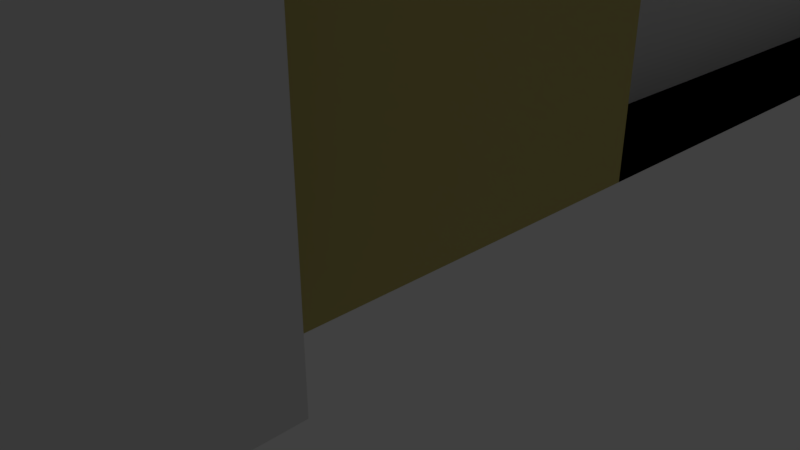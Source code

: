 # Source: Audi.blend  (saved by Blender 2.79.0; exported with 4.5.12 LTS)
import bpy
from mathutils import Matrix  # noqa: F401  (used for matrix-valued properties, if any)

bpy.ops.wm.read_factory_settings(use_empty=True)
scene = bpy.context.scene
scene.name = 'Scene'

# ---- collections
col_collection_1 = bpy.data.collections.new('Collection 1'); scene.collection.children.link(col_collection_1)

# ---- materials (node trees are filled in below, after node groups)
mat_material = bpy.data.materials.new('Material')
mat_material.alpha_threshold = 0.0
mat_material.use_transparent_shadow = False
mat_material.roughness = 0.5
mat_material.line_color = (0.0, 0.0, 0.0, 1.0)
mat_pillars = bpy.data.materials.new('Pillars')
mat_pillars.alpha_threshold = 0.0
mat_pillars.use_transparent_shadow = False
mat_pillars.roughness = 0.5
mat_window = bpy.data.materials.new('Window')
mat_window.alpha_threshold = 0.0
mat_window.use_transparent_shadow = False
mat_window.roughness = 0.5
mat_gate = bpy.data.materials.new('Gate')
mat_gate.alpha_threshold = 0.0
mat_gate.use_transparent_shadow = False
mat_gate.roughness = 0.5
mat_label = bpy.data.materials.new('Label')
mat_label.alpha_threshold = 0.0
mat_label.use_transparent_shadow = False
mat_label.roughness = 0.5
mat_yellow = bpy.data.materials.new('yellow')
mat_yellow.alpha_threshold = 0.0
mat_yellow.use_transparent_shadow = False
mat_yellow.diffuse_color = (0.5596, 0.4854, 0.1652, 1.0)
mat_yellow.roughness = 0.5

# ---- material node trees

# ---- world
world_world = bpy.data.worlds.new('World'); scene.world = world_world
world_world.color = (0.05088, 0.05088, 0.05088)
world_world.use_sun_shadow = False
world_world.sun_shadow_jitter_overblur = 0.0
world_world.cycles.sampling_method = 'MANUAL'

# ---- cameras
cam_camera = bpy.data.cameras.new('Camera')
cam_camera.clip_end = 100.0
cam_camera.lens = 35.0
cam_camera.sensor_width = 32.0
cam_camera.sensor_height = 18.0
cam_camera.ortho_scale = 7.314
cam_camera.dof.focus_distance = 0.0
cam_camera.dof.aperture_fstop = 128.0

# ---- lights
light_lamp = bpy.data.lights.new('Lamp', 'POINT')
light_lamp.transmission_factor = 0.0
light_lamp.cutoff_distance = 30.0
light_lamp.energy = 100.0
light_lamp.shadow_buffer_clip_start = 1.001
light_lamp.shadow_soft_size = 0.1
light_lamp.shadow_maximum_resolution = 0.006
light_lamp.use_absolute_resolution = True

# ---- meshes
me_cube = bpy.data.meshes.new('Cube')
me_cube.from_pydata([(1.103, 0.3931, -0.3327), (1.103, -1.498, -0.3327), (-1.906, -1.498, -0.3327), (-1.906, 0.3931, -0.3327), (1.103, 0.3931, 2.676), (1.103, -1.498, 2.676), (-1.906, -1.498, 2.676), (-1.906, 0.3931, 2.676), (1.103, -1.403, -0.3327), (-1.906, -1.403, -0.3327), (1.103, -1.403, 2.676), (-1.906, -1.403, 2.676), (-1.906, -0.9715, -0.3327), (-1.906, -0.9715, 2.676), (1.103, -0.9715, -0.3327), (1.103, -0.9715, 2.676), (-1.906, -0.8747, -0.3327), (-1.906, -0.8747, 2.676), (1.103, -0.8747, -0.3327), (1.103, -0.8747, 2.676), (-1.906, -0.4521, -0.3327), (-1.906, -0.4521, 2.676), (1.103, -0.4521, -0.3327), (1.103, -0.4521, 2.676), (-1.906, -0.3186, -0.3327), (-1.906, -0.3186, 3.163), (1.103, -0.3186, -0.3327), (1.103, -0.3186, 3.163), (-1.906, 0.254, -0.3327), (-1.906, 0.254, 2.676), (1.103, 0.254, -0.3327), (1.103, 0.254, 2.676), (1.284, 0.3931, 2.057), (1.284, -1.498, 2.057), (-1.906, -1.498, 2.057), (-1.906, 0.3931, 2.057), (-1.906, -1.403, 2.057), (1.284, -1.403, 2.057), (1.284, -0.9715, 2.057), (-1.906, -0.9715, 2.057), (1.284, -0.8747, 2.057), (-1.906, -0.8747, 2.057), (1.284, -0.4521, 2.057), (-1.906, -0.4521, 2.057), (1.284, -0.3186, 2.057), (-1.906, -0.3186, 2.057), (1.284, 0.254, 2.057), (-1.906, 0.254, 2.057), (-1.906, -1.403, 1.654), (1.103, -1.403, 1.654), (1.103, -0.9715, 1.654), (-1.906, -0.9715, 1.654), (1.103, -0.8747, 1.654), (-1.906, -0.8747, 1.654), (1.103, -0.4521, 1.654), (-1.906, -0.4521, 1.654), (1.103, -0.3186, 1.654), (-1.906, -0.3186, 1.654), (1.103, 0.254, 1.654), (-1.906, 0.254, 1.654), (1.103, 0.3931, 1.654), (1.103, -1.498, 1.654), (-1.906, -1.498, 1.654), (-1.906, 0.3931, 1.654), (1.191, -1.403, -0.3327), (1.191, -1.498, -0.3327), (1.191, -1.403, 1.654), (1.191, -0.8747, -0.3327), (1.191, -0.9715, -0.3327), (1.191, -0.9715, 1.654), (1.191, -0.8747, 1.654), (1.191, -0.3186, -0.3327), (1.191, -0.4521, -0.3327), (1.191, -0.4521, 1.654), (1.191, -0.3186, 1.654), (1.191, 0.3931, -0.3327), (1.191, 0.254, -0.3327), (1.191, 0.254, 1.654), (1.191, 0.3931, 1.654), (1.191, -1.498, 1.654), (1.103, -0.17, -0.3327), (1.103, -0.17, 2.676), (-1.906, -0.17, -0.3327), (-1.906, -0.17, 2.676), (-1.906, -0.17, 2.057), (1.284, -0.17, 2.057), (1.103, -0.17, 1.654), (-1.906, -0.17, 1.654), (-1.906, 0.09286, -0.3327), (-1.906, 0.09286, 3.163), (-1.906, 0.09286, 2.057), (-1.906, 0.09286, 1.654), (1.103, 0.09286, -0.3327), (1.103, 0.09286, 3.163), (1.284, 0.09286, 2.057), (1.103, 0.09286, 1.654), (-1.906, -1.403, 0.8722), (1.103, -1.403, 0.8722), (1.103, -0.9715, 0.8722), (-1.906, -0.9715, 0.8722), (1.103, -0.8747, 0.8722), (-1.906, -0.8747, 0.8722), (1.103, -0.4521, 0.8722), (-1.906, -0.4521, 0.8722), (1.103, -0.3186, 0.8722), (-1.906, -0.3186, 0.8722), (1.103, 0.254, 0.8722), (-1.906, 0.254, 0.8722), (1.103, -1.498, 0.8722), (-1.906, -1.498, 0.8722), (-1.906, 0.3931, 0.8722), (1.191, -1.403, 0.8722), (1.191, -0.9715, 0.8722), (1.191, -0.8747, 0.8722), (1.191, -0.4521, 0.8722), (1.191, -0.3186, 0.8722), (1.191, 0.254, 0.8722), (1.191, 0.3931, 0.8722), (1.191, -1.498, 0.8722), (-1.906, -0.17, 0.8722), (1.103, -0.17, 0.8722), (1.103, 0.09286, 0.8722), (-1.906, 0.09286, 0.8722), (-1.906, -1.403, 0.07076), (1.103, -1.403, 0.07076), (1.103, -0.9715, 0.07076), (-1.906, -0.9715, 0.07076), (1.103, -0.8747, 0.07076), (-1.906, -0.8747, 0.07076), (1.103, -0.4521, 0.07076), (-1.906, -0.4521, 0.07076), (1.103, -0.3186, 0.07076), (-1.906, -0.3186, 0.07076), (1.103, 0.254, 0.07076), (-1.906, 0.254, 0.07076), (1.191, -1.403, 0.07076), (1.191, -0.9715, 0.07076), (1.191, -0.8747, 0.07076), (1.191, -0.4521, 0.07076), (1.191, -0.3186, 0.07076), (1.191, 0.254, 0.07076), (-1.906, -0.17, 0.07076), (1.103, -0.17, 0.07076), (1.103, 0.09286, 0.07076), (-1.906, 0.09286, 0.07076), (1.103, -1.498, 0.07076), (-1.906, -1.498, 0.07076), (-1.906, 0.3931, 0.07076), (1.191, 0.3931, 0.07076), (1.191, -1.498, 0.07076), (1.103, -1.183, -0.3327), (1.103, -1.183, 3.163), (-1.906, -1.183, -0.3327), (-1.906, -1.183, 3.163), (-1.906, -1.183, 2.057), (1.284, -1.183, 2.057), (1.103, -1.183, 1.654), (-1.906, -1.183, 1.654), (-1.906, -1.183, 0.8722), (1.103, -1.183, 0.8722), (1.103, -1.183, 0.07076), (-1.906, -1.183, 0.07076), (1.103, -0.6634, -0.3327), (1.103, -0.6634, 3.163), (-1.906, -0.6634, -0.3327), (-1.906, -0.6634, 3.163), (-1.906, -0.6634, 2.057), (1.284, -0.6634, 2.057), (1.103, -0.6634, 1.654), (-1.906, -0.6634, 1.654), (-1.906, -0.6634, 0.8722), (1.103, -0.6634, 0.8722), (1.103, -0.6634, 0.07076), (-1.906, -0.6634, 0.07076), (1.142, -1.403, 2.541), (1.15, -0.8747, 2.515), (1.131, 0.09286, 2.994), (1.13, -0.6634, 2.994), (1.137, -1.183, 2.952), (1.149, -0.4521, 2.516), (1.152, 0.254, 2.507), (1.154, -0.9715, 2.501), (1.146, -0.17, 2.527), (1.142, -0.3186, 2.924), (1.443, -1.183, 3.239), (1.443, -1.403, 2.751), (1.443, -0.6628, 3.239), (1.443, -0.8741, 2.751), (1.443, -0.318, 3.239), (1.443, -0.4515, 2.751), (1.443, -0.1694, 2.751), (1.443, 0.09349, 3.239), (1.443, 0.2546, 2.751), (1.443, -0.9709, 2.751), (1.482, -1.403, 2.616), (1.49, -0.8741, 2.59), (1.471, 0.09349, 3.069), (1.471, -0.6628, 3.069), (1.477, -1.183, 3.027), (1.49, -0.4515, 2.591), (1.492, 0.2546, 2.582), (1.494, -0.9709, 2.576), (1.486, -0.1694, 2.602), (1.482, -0.318, 2.999), (0.9339, -0.6634, 0.8722), (0.9339, -0.8747, 0.8722), (0.9339, -0.8747, 0.07076), (0.9339, -0.4521, 0.8722), (0.9339, -0.4521, 0.07076), (0.9339, -0.6634, 0.07076), (0.9542, 0.09286, -0.3327), (0.9542, -0.17, -0.3327), (0.9542, -0.17, 0.07076), (0.9542, 0.09286, 0.07076), (0.9542, 0.09286, 0.8722), (0.9542, -0.17, 0.8722), (1.102, 3.688, -0.2688), (1.102, 1.796, -0.2688), (-1.906, 1.796, -0.2688), (-1.906, 3.688, -0.2688), (1.102, 3.688, 2.74), (1.102, 1.796, 2.74), (-1.906, 1.796, 2.74), (-1.906, 3.688, 2.74), (1.102, 1.891, -0.2688), (-1.906, 1.891, -0.2688), (1.102, 1.891, 2.74), (-1.906, 1.891, 2.74), (-1.906, 2.323, -0.2688), (-1.906, 2.323, 2.74), (1.102, 2.323, -0.2688), (1.102, 2.323, 2.74), (-1.906, 2.42, -0.2688), (-1.906, 2.42, 2.74), (1.102, 2.42, -0.2688), (1.102, 2.42, 2.74), (-1.906, 2.842, -0.2688), (-1.906, 2.842, 2.74), (1.102, 2.842, -0.2688), (1.102, 2.842, 2.74), (-1.906, 2.976, -0.2688), (-1.906, 2.976, 3.227), (1.102, 2.976, -0.2688), (1.102, 2.976, 3.227), (-1.906, 3.548, -0.2688), (-1.906, 3.548, 2.74), (1.102, 3.548, -0.2688), (1.102, 3.548, 2.74), (1.283, 3.688, 2.121), (1.283, 1.796, 2.121), (-1.906, 1.796, 2.121), (-1.906, 3.688, 2.121), (-1.906, 1.891, 2.121), (1.283, 1.891, 2.121), (1.283, 2.323, 2.121), (-1.906, 2.323, 2.121), (1.283, 2.42, 2.121), (-1.906, 2.42, 2.121), (1.283, 2.842, 2.121), (-1.906, 2.842, 2.121), (1.283, 2.976, 2.121), (-1.906, 2.976, 2.121), (1.283, 3.548, 2.121), (-1.906, 3.548, 2.121), (-1.906, 1.891, 1.718), (1.102, 1.891, 1.718), (1.102, 2.323, 1.718), (-1.906, 2.323, 1.718), (1.102, 2.42, 1.718), (-1.906, 2.42, 1.718), (1.102, 2.842, 1.718), (-1.906, 2.842, 1.718), (1.102, 2.976, 1.718), (-1.906, 2.976, 1.718), (1.102, 3.548, 1.718), (-1.906, 3.548, 1.718), (1.102, 3.688, 1.718), (1.102, 1.796, 1.718), (-1.906, 1.796, 1.718), (-1.906, 3.688, 1.718), (1.19, 1.891, -0.2688), (1.19, 1.796, -0.2688), (1.19, 1.891, 1.718), (1.19, 2.42, -0.2688), (1.19, 2.323, -0.2688), (1.19, 2.323, 1.718), (1.19, 2.42, 1.718), (1.19, 2.976, -0.2688), (1.19, 2.842, -0.2688), (1.19, 2.842, 1.718), (1.19, 2.976, 1.718), (1.19, 3.688, -0.2688), (1.19, 3.548, -0.2688), (1.19, 3.548, 1.718), (1.19, 3.688, 1.718), (1.19, 1.796, 1.718), (1.102, 3.124, -0.2688), (1.102, 3.124, 2.74), (-1.906, 3.124, -0.2688), (-1.906, 3.124, 2.74), (-1.906, 3.124, 2.121), (1.283, 3.124, 2.121), (1.102, 3.124, 1.718), (-1.906, 3.124, 1.718), (-1.906, 3.387, -0.2688), (-1.906, 3.387, 3.227), (-1.906, 3.387, 2.121), (-1.906, 3.387, 1.718), (1.102, 3.387, -0.2688), (1.102, 3.387, 3.227), (1.283, 3.387, 2.121), (1.102, 3.387, 1.718), (-1.906, 1.891, 0.9362), (1.102, 1.891, 0.9362), (1.102, 2.323, 0.9362), (-1.906, 2.323, 0.9362), (1.102, 2.42, 0.9362), (-1.906, 2.42, 0.9362), (1.102, 2.842, 0.9362), (-1.906, 2.842, 0.9362), (1.102, 2.976, 0.9362), (-1.906, 2.976, 0.9362), (1.102, 3.548, 0.9362), (-1.906, 3.548, 0.9362), (1.102, 3.688, 0.9362), (1.102, 1.796, 0.9362), (-1.906, 1.796, 0.9362), (-1.906, 3.688, 0.9362), (1.19, 1.891, 0.9362), (1.19, 2.323, 0.9362), (1.19, 2.42, 0.9362), (1.19, 2.842, 0.9362), (1.19, 2.976, 0.9362), (1.19, 3.548, 0.9362), (1.19, 3.688, 0.9362), (1.19, 1.796, 0.9362), (-1.906, 3.124, 0.9362), (1.102, 3.124, 0.9362), (1.102, 3.387, 0.9362), (-1.906, 3.387, 0.9362), (-1.906, 1.891, 0.1347), (1.102, 1.891, 0.1347), (1.102, 2.323, 0.1347), (-1.906, 2.323, 0.1347), (1.102, 2.42, 0.1347), (-1.906, 2.42, 0.1347), (1.102, 2.842, 0.1347), (-1.906, 2.842, 0.1347), (1.102, 2.976, 0.1347), (-1.906, 2.976, 0.1347), (1.102, 3.548, 0.1347), (-1.906, 3.548, 0.1347), (1.19, 1.891, 0.1347), (1.19, 2.323, 0.1347), (1.19, 2.42, 0.1347), (1.19, 2.842, 0.1347), (1.19, 2.976, 0.1347), (1.19, 3.548, 0.1347), (-1.906, 3.124, 0.1347), (1.102, 3.124, 0.1347), (1.102, 3.387, 0.1347), (-1.906, 3.387, 0.1347), (1.102, 3.688, 0.1347), (1.102, 1.796, 0.1347), (-1.906, 1.796, 0.1347), (-1.906, 3.688, 0.1347), (1.19, 3.688, 0.1347), (1.19, 1.796, 0.1347), (1.102, 2.111, -0.2688), (1.102, 2.111, 3.227), (-1.906, 2.111, -0.2688), (-1.906, 2.111, 3.227), (-1.906, 2.111, 2.121), (1.283, 2.111, 2.121), (1.102, 2.111, 1.718), (-1.906, 2.111, 1.718), (-1.906, 2.111, 0.9362), (1.102, 2.111, 0.9362), (1.102, 2.111, 0.1347), (-1.906, 2.111, 0.1347), (1.102, 2.631, -0.2688), (1.102, 2.631, 3.227), (-1.906, 2.631, -0.2688), (-1.906, 2.631, 3.227), (-1.906, 2.631, 2.121), (1.283, 2.631, 2.121), (1.102, 2.631, 1.718), (-1.906, 2.631, 1.718), (-1.906, 2.631, 0.9362), (1.102, 2.631, 0.9362), (1.102, 2.631, 0.1347), (-1.906, 2.631, 0.1347), (1.142, 1.891, 2.605), (1.149, 2.42, 2.579), (1.13, 3.387, 3.057), (1.13, 2.631, 3.058), (1.137, 2.111, 3.016), (1.149, 2.842, 2.58), (1.152, 3.548, 2.571), (1.153, 2.323, 2.565), (1.146, 3.124, 2.591), (1.141, 2.976, 2.988), (1.442, 2.112, 3.302), (1.442, 1.892, 2.815), (1.442, 2.632, 3.302), (1.442, 2.42, 2.815), (1.442, 2.976, 3.302), (1.442, 2.843, 2.815), (1.442, 3.125, 2.815), (1.442, 3.388, 3.302), (1.442, 3.549, 2.815), (1.442, 2.324, 2.815), (1.482, 1.892, 2.68), (1.489, 2.42, 2.654), (1.47, 3.388, 3.133), (1.47, 2.632, 3.133), (1.477, 2.112, 3.091), (1.489, 2.843, 2.655), (1.492, 3.549, 2.646), (1.493, 2.324, 2.64), (1.486, 3.125, 2.666), (1.482, 2.976, 3.063), (0.9334, 2.631, 0.9362), (0.9334, 2.42, 0.9362), (0.9334, 2.42, 0.1347), (0.9334, 2.842, 0.9362), (0.9334, 2.842, 0.1347), (0.9334, 2.631, 0.1347), (0.9537, 3.387, -0.2688), (0.9537, 3.124, -0.2688), (0.9537, 3.124, 0.1347), (0.9537, 3.387, 0.1347), (0.9537, 3.387, 0.9362), (0.9537, 3.124, 0.9362), (1.103, 1.804, -0.3327), (-1.906, 1.804, -0.3327), (1.103, 1.804, 0.8722), (1.103, 1.804, 1.654), (-1.906, 1.804, 0.8722), (-1.906, 1.804, 1.654), (1.191, 1.804, 0.8722), (1.191, 1.804, 1.654), (1.191, 1.804, -0.3327), (1.103, 1.804, 0.07076), (-1.906, 1.804, 0.07076), (1.191, 1.804, 0.07076), (1.103, 0.3931, 4.672), (-1.906, 0.3931, 4.672), (-1.906, 1.804, 4.672), (1.103, 1.804, 4.672), (2.036, 1.804, 0.8722), (2.036, 0.3931, 0.8722), (2.036, 0.3931, 1.654), (2.036, 0.3931, 0.07076), (2.036, 1.804, 0.07076), (2.036, 1.804, -0.3327), (2.036, 0.3931, -0.3327), (2.036, 1.804, 1.654), (1.948, 1.804, 1.654), (1.948, 0.3931, 1.654), (1.948, 1.804, 4.672), (1.948, 0.3931, 4.672), (-1.906, 0.4811, 0.07076), (1.191, 0.4811, -0.3327), (1.103, 0.4811, -0.3327), (-1.906, 0.4811, 0.8722), (-1.906, 0.4811, 1.654), (1.191, 0.4811, 1.654), (1.103, 0.4811, 1.654), (-1.906, 0.4811, -0.3327), (-1.906, 0.4811, 4.672), (1.103, 0.4811, 4.672), (2.036, 0.4811, 0.8722), (2.036, 0.4811, 0.07076), (2.036, 0.4811, -0.3327), (2.036, 0.4811, 1.654), (1.948, 0.4811, 1.654), (1.948, 0.4811, 4.672), (1.103, 1.699, -0.3327), (-1.906, 1.699, 1.654), (1.191, 1.699, 1.654), (-1.906, 1.699, 4.672), (2.036, 1.699, 0.07076), (2.036, 1.699, 1.654), (-1.906, 1.699, 0.07076), (1.191, 1.699, -0.3327), (-1.906, 1.699, 0.8722), (1.103, 1.699, 1.654), (-1.906, 1.699, -0.3327), (1.103, 1.699, 4.672), (2.036, 1.699, 0.8722), (2.036, 1.699, -0.3327), (1.948, 1.699, 1.654), (1.948, 1.699, 4.672), (-1.906, 1.09, 0.07076), (1.191, 1.09, -0.3327), (-1.906, 1.09, 0.8722), (1.103, 1.09, 1.654), (-1.906, 1.09, -0.3327), (1.103, 1.09, 5.872), (2.036, 1.09, -0.3327), (1.948, 1.09, 1.654), (1.948, 1.09, 5.872), (1.103, 1.09, -0.3327), (-1.906, 1.09, 1.654), (1.191, 1.09, 1.654), (-1.906, 1.09, 5.872), (2.036, 1.09, 1.654), (-1.906, 0.7169, 0.07076), (1.191, 0.7169, -0.3327), (-1.906, 0.7169, 0.8722), (1.103, 0.7169, 1.654), (-1.906, 0.7169, -0.3327), (1.103, 0.7169, 4.672), (2.036, 0.7169, 0.8722), (2.036, 0.7169, -0.3327), (1.948, 0.7169, 1.654), (1.948, 0.7169, 4.672), (1.103, 0.7169, -0.3327), (-1.906, 0.7169, 1.654), (1.191, 0.7169, 1.654), (-1.906, 0.7169, 4.672), (2.036, 0.7169, 0.07076), (2.036, 0.7169, 1.654), (1.103, 0.7879, -0.3327), (-1.906, 0.7879, 1.654), (1.191, 0.7879, 1.654), (-1.906, 0.7879, 4.672), (2.036, 0.7879, 1.654), (-1.906, 0.7879, 0.07076), (1.191, 0.7879, -0.3327), (-1.906, 0.7879, 0.8722), (1.103, 0.7879, 1.654), (-1.906, 0.7879, -0.3327), (1.103, 0.7879, 4.672), (2.036, 0.7879, -0.3327), (1.948, 0.7879, 1.654), (1.948, 0.7879, 4.672), (1.103, 1.493, -0.3327), (-1.906, 1.493, 1.654), (1.191, 1.493, 1.654), (-1.906, 1.493, 4.672), (2.036, 1.493, 0.07076), (2.036, 1.493, 1.654), (-1.906, 1.493, 0.07076), (1.191, 1.493, -0.3327), (-1.906, 1.493, 0.8722), (1.103, 1.493, 1.654), (-1.906, 1.493, -0.3327), (1.103, 1.493, 4.672), (2.036, 1.493, 0.8722), (2.036, 1.493, -0.3327), (1.948, 1.493, 1.654), (1.948, 1.493, 4.672), (-1.906, 1.44, 0.07076), (1.191, 1.44, -0.3327), (-1.906, 1.44, 0.8722), (1.103, 1.44, 1.654), (-1.906, 1.44, -0.3327), (1.103, 1.44, 4.672), (2.036, 1.44, -0.3327), (1.948, 1.44, 1.654), (1.948, 1.44, 4.672), (1.103, 1.44, -0.3327), (-1.906, 1.44, 1.654), (1.191, 1.44, 1.654), (-1.906, 1.44, 4.672), (2.036, 1.44, 1.654), (1.103, 0.3931, 4.437), (-1.906, 0.3931, 4.437), (1.103, 1.804, 4.437), (-1.906, 1.804, 4.437), (1.948, 0.3931, 4.437), (1.948, 1.804, 4.437), (1.948, 0.4811, 4.437), (-1.906, 0.4811, 4.437), (-1.906, 1.699, 4.437), (1.948, 1.699, 4.437), (1.948, 1.09, 5.544), (-1.906, 1.09, 5.544), (1.948, 0.7169, 4.437), (-1.906, 0.7169, 4.437), (-1.906, 0.7879, 4.437), (1.948, 0.7879, 4.437), (-1.906, 1.493, 4.437), (1.948, 1.493, 4.437), (1.948, 1.44, 4.437), (-1.906, 1.44, 4.437), (1.948, 1.09, 4.437), (-1.906, 0.3931, 3.016), (1.103, 0.3931, 3.016), (1.103, 1.804, 3.016), (-1.906, 1.804, 3.016), (1.948, 0.3931, 3.016), (1.948, 1.804, 3.016), (1.948, 0.4811, 3.016), (-1.906, 0.4811, 3.016), (-1.906, 1.699, 3.016), (1.948, 1.699, 3.016), (-1.906, 1.09, 3.558), (1.948, 0.7169, 3.016), (-1.906, 0.7169, 3.016), (-1.906, 0.7879, 3.016), (1.948, 0.7879, 3.016), (-1.906, 1.493, 3.016), (1.948, 1.493, 3.016), (1.948, 1.44, 3.016), (-1.906, 1.44, 3.016), (1.948, 1.09, 3.016), (-1.906, 0.3931, 2.77), (1.103, 0.3931, 2.77), (1.103, 1.804, 2.77), (-1.906, 1.804, 2.77), (1.948, 0.3931, 2.77), (1.948, 1.804, 2.77), (1.948, 0.4811, 2.77), (-1.906, 0.4811, 2.77), (-1.906, 1.699, 2.77), (1.948, 1.699, 2.77), (-1.906, 1.09, 3.213), (1.948, 0.7169, 2.77), (-1.906, 0.7169, 2.77), (-1.906, 0.7879, 2.77), (1.948, 0.7879, 2.77), (-1.906, 1.493, 2.77), (1.948, 1.493, 2.77), (1.948, 1.44, 2.77), (-1.906, 1.44, 2.77), (1.948, 1.09, 2.77), (1.103, 1.055, -0.3327), (-1.906, 1.055, 1.654), (1.191, 1.055, 1.654), (-1.906, 1.055, 5.734), (2.036, 1.055, 1.654), (-1.906, 1.055, 0.07076), (1.191, 1.055, -0.3327), (-1.906, 1.055, 0.8722), (1.103, 1.055, 1.654), (-1.906, 1.055, -0.3327), (1.103, 1.055, 5.734), (2.036, 1.055, -0.3327), (1.948, 1.055, 1.654), (1.948, 1.055, 5.734), (-1.906, 1.055, 5.416), (1.948, 1.055, 5.416), (1.948, 1.055, 4.437), (1.948, 1.055, 3.016), (-1.906, 1.055, 3.495), (-1.906, 1.055, 3.162), (1.948, 1.055, 2.77), (-1.906, 1.133, 0.07076), (1.191, 1.133, -0.3327), (-1.906, 1.133, 0.8722), (1.103, 1.133, 1.654), (-1.906, 1.133, -0.3327), (1.103, 1.133, 5.724), (2.036, 1.133, -0.3327), (1.948, 1.133, 1.654), (1.948, 1.133, 5.724), (1.103, 1.133, -0.3327), (-1.906, 1.133, 1.654), (1.191, 1.133, 1.654), (-1.906, 1.133, 5.724), (2.036, 1.133, 1.654), (1.948, 1.133, 5.407), (-1.906, 1.133, 5.407), (1.948, 1.133, 4.437), (-1.906, 1.133, 3.491), (1.948, 1.133, 3.016), (1.948, 1.133, 2.77), (-1.906, 1.133, 3.159), (2.311, 0.4811, 4.672), (2.311, 0.3931, 4.672), (2.311, 0.3931, 4.437), (2.311, 1.804, 4.437), (2.311, 1.804, 4.672), (2.311, 0.7169, 4.672), (2.311, 0.4811, 4.437), (2.311, 1.699, 4.672), (2.311, 1.699, 4.437), (2.311, 0.7879, 4.672), (2.311, 0.7169, 4.437), (2.311, 0.7879, 4.437), (2.311, 1.493, 4.672), (2.311, 1.493, 4.437), (2.311, 1.44, 4.672), (2.311, 1.44, 4.437), (1.948, 0.3931, 2.77), (1.948, 0.3931, 3.016), (1.948, 1.804, 2.77), (1.948, 1.804, 3.016), (1.948, 0.4811, 2.77), (1.948, 0.4811, 3.016), (1.948, 1.699, 2.77), (1.948, 1.699, 3.016), (1.948, 0.7169, 2.77), (1.948, 0.7169, 3.016), (1.948, 0.7879, 2.77), (1.948, 0.7879, 3.016), (1.948, 1.493, 2.77), (1.948, 1.493, 3.016), (1.948, 1.44, 2.77), (1.948, 1.44, 3.016), (1.948, 1.09, 2.77), (1.948, 1.09, 3.016), (1.948, 1.055, 3.016), (1.948, 1.133, 3.016), (1.948, 1.133, 2.77), (1.948, 1.055, 2.77), (2.311, 0.4811, 4.672), (2.311, 0.3931, 4.672), (2.311, 0.3931, 4.437), (2.311, 1.804, 4.437), (2.311, 1.804, 4.672), (2.311, 0.7169, 4.672), (2.311, 0.4811, 4.437), (2.311, 1.699, 4.672), (2.311, 1.699, 4.437), (2.311, 0.7879, 4.672), (2.311, 0.7169, 4.437), (2.311, 0.7879, 4.437), (2.311, 1.493, 4.672), (2.311, 1.493, 4.437), (2.311, 1.44, 4.672), (2.311, 1.44, 4.437), (2.129, 0.3931, 2.77), (2.129, 0.3931, 3.016), (2.129, 1.804, 2.77), (2.129, 1.804, 3.016), (2.129, 0.4811, 2.77), (2.129, 0.4811, 3.016), (2.129, 1.699, 2.77), (2.129, 1.699, 3.016), (2.129, 0.7169, 2.77), (2.129, 0.7169, 3.016), (2.129, 0.7879, 2.77), (2.129, 0.7879, 3.016), (2.129, 1.493, 2.77), (2.129, 1.493, 3.016), (2.129, 1.44, 2.77), (2.129, 1.44, 3.016), (2.129, 1.09, 2.77), (2.129, 1.09, 3.016), (2.129, 1.055, 3.016), (2.129, 1.133, 3.016), (2.129, 1.133, 2.77), (2.129, 1.055, 2.77), (4.135, 0.7218, 1.82), (4.749, 1.125, 2.855), (4.749, 1.125, 1.158), (2.028, 0.7218, 1.82), (1.187, 1.125, 2.855), (2.036, 0.7169, -0.3327), (2.036, 0.7169, 1.654), (2.036, 1.493, 1.654), (2.036, 1.493, -0.3327), (4.135, 0.7218, 1.691), (1.187, 0.6073, 1.158), (2.028, 0.7218, 1.691), (1.187, 0.6073, 1.938), (3.732, 0.7218, 1.82), (3.732, 0.7218, 1.691), (1.187, 1.644, 1.158), (1.187, 1.644, 1.938), (4.749, 0.6073, 1.158), (2.391, 0.7218, 1.82), (2.391, 0.7218, 1.691), (4.749, 0.6073, 1.938), (1.187, 1.125, 1.158), (4.749, 1.644, 1.158), (4.749, 1.644, 1.938), (2.391, 0.7218, 1.82), (2.028, 0.7218, 1.82), (2.028, 0.7218, 1.691), (4.135, 0.7218, 1.82), (4.135, 0.7218, 1.691), (2.391, 0.7218, 1.691), (3.732, 0.7218, 1.82), (3.732, 0.7218, 1.691), (2.391, 0.7218, 1.82), (2.028, 0.7218, 1.82), (2.028, 0.7218, 1.691), (4.135, 0.7218, 1.82), (4.135, 0.7218, 1.691), (2.391, 0.7218, 1.691), (3.732, 0.7218, 1.82), (3.732, 0.7218, 1.691), (4.36, 0.6073, 1.158), (4.36, 0.6073, 1.938), (4.36, 1.125, 1.158), (4.36, 1.125, 2.855), (4.36, 1.644, 1.158), (4.36, 1.644, 1.938), (1.187, 0.7084, 2.117), (4.749, 0.7084, 1.158), (1.187, 0.7084, 1.158), (4.749, 0.7084, 2.117), (4.36, 0.7084, 2.117), (4.36, 0.7084, 1.158), (4.749, 1.521, 2.155), (4.749, 1.521, 1.158), (1.187, 1.521, 1.158), (1.187, 1.521, 2.155), (4.36, 1.521, 2.155), (4.36, 1.521, 1.158), (4.749, 0.7084, -0.8356), (4.749, 0.6073, -0.8356), (4.36, 1.644, -0.8356), (4.749, 1.644, -0.8356), (4.36, 0.6073, -0.8356), (4.36, 1.521, -0.8356), (4.36, 0.7084, -0.8356), (4.749, 1.521, -0.8356), (2.393, 0.6073, 1.158), (2.393, 1.125, 1.158), (2.393, 1.644, 1.938), (2.393, 0.6073, 1.938), (2.393, 1.125, 2.855), (2.393, 1.644, 1.158), (2.393, 0.7084, 1.158), (2.393, 0.7084, 2.117), (2.393, 1.521, 1.158), (2.393, 1.521, 2.155), (2.073, 0.7084, 1.158), (2.096, 0.6073, 1.158), (2.093, 1.521, 1.158), (2.112, 1.644, 1.158), (2.112, 1.644, -1.261), (2.393, 1.644, -1.261), (2.393, 0.6073, -1.261), (2.393, 0.7084, -1.261), (2.393, 1.521, -1.261), (2.073, 0.7084, -1.261), (2.096, 0.6073, -1.261), (2.093, 1.521, -1.261), (4.749, 0.6073, 1.803), (4.749, 1.644, 1.803), (4.749, 1.125, 2.562), (4.36, 1.644, 1.803), (4.36, 0.6073, 1.803), (4.749, 0.7084, 1.951), (4.749, 1.521, 1.983), (2.393, 1.644, 1.803), (2.393, 0.6073, 1.803), (4.948, 0.6073, 1.803), (4.948, 0.6073, 1.938), (4.948, 1.125, 2.562), (4.948, 1.125, 2.855), (4.948, 0.7084, 2.117), (4.948, 1.521, 2.155), (4.948, 1.644, 1.938), (4.948, 0.7084, 1.951), (4.948, 1.521, 1.983), (4.948, 1.644, 1.803)], [(656, 500), (495, 635), (555, 651), (560, 656), (756, 761), (785, 777), (771, 779), (775, 783), (786, 778), (776, 784), (782, 774)], [(8, 1, 2, 9), (10, 11, 6, 5), (37, 174, 10, 5, 33), (33, 5, 6, 34), (47, 29, 7, 35), (488, 484, 444, 435), (34, 6, 11, 36), (155, 178, 174, 37), (151, 153, 11, 10), (150, 8, 9, 152), (18, 14, 12, 16), (19, 17, 13, 15), (40, 175, 181, 38), (154, 153, 13, 39), (167, 177, 175, 40), (163, 165, 17, 19), (162, 18, 16, 164), (39, 13, 17, 41), (26, 22, 20, 24), (27, 25, 21, 23), (44, 183, 179, 42), (166, 165, 21, 43), (85, 182, 183, 44), (81, 83, 25, 27), (80, 26, 24, 82), (43, 21, 25, 45), (0, 30, 28, 3), (4, 7, 29, 31), (32, 4, 31, 180, 46), (90, 89, 29, 47), (91, 90, 47, 59), (60, 32, 46, 58), (55, 43, 45, 57), (86, 85, 44, 56), (169, 166, 43, 55), (56, 44, 42, 54), (51, 39, 41, 53), (168, 167, 40, 52), (157, 154, 39, 51), (52, 40, 38, 50), (156, 155, 37, 49), (62, 34, 36, 48), (4, 32, 35, 7), (59, 47, 35, 63), (61, 33, 34, 62), (49, 37, 33, 61), (125, 14, 68, 136), (108, 61, 62, 109), (107, 59, 63, 110), (109, 62, 48, 96), (159, 156, 49, 97), (104, 56, 74, 115), (158, 157, 51, 99), (171, 168, 52, 100), (99, 51, 53, 101), (60, 58, 77, 78), (170, 169, 55, 103), (120, 86, 56, 104), (103, 55, 57, 105), (100, 52, 70, 113), (122, 91, 59, 107), (32, 60, 63, 35), (137, 113, 70, 69, 112, 136, 68, 67), (139, 115, 74, 73, 114, 138, 72, 71), (117, 78, 77, 116), (49, 61, 79, 66), (129, 22, 72, 138), (56, 54, 73, 74), (133, 30, 76, 140), (14, 18, 67, 68), (1, 8, 64, 65), (487, 480, 441, 437), (22, 26, 71, 72), (145, 1, 65, 149), (52, 50, 69, 70), (97, 49, 66, 111), (30, 0, 75, 76), (105, 57, 87, 119), (121, 95, 86, 120), (95, 94, 85, 86), (57, 45, 84, 87), (45, 25, 83, 84), (92, 80, 82, 88), (93, 89, 83, 81), (94, 176, 182, 85), (46, 180, 176, 94), (31, 29, 89, 93), (30, 92, 88, 28), (58, 46, 94, 95), (119, 87, 91, 122), (87, 84, 90, 91), (84, 83, 89, 90), (141, 119, 122, 144), (30, 133, 106, 58, 95, 121, 143, 92), (132, 105, 119, 141), (124, 97, 111, 135), (61, 108, 118, 79), (148, 75, 456, 453), (58, 106, 116, 77), (54, 102, 114, 73), (148, 117, 116, 140), (64, 135, 111, 66, 79, 118, 149, 65), (144, 122, 107, 134), (127, 100, 113, 137), (130, 103, 105, 132), (142, 120, 104, 131), (173, 170, 103, 130), (126, 99, 101, 128), (127, 172, 209, 206), (161, 158, 99, 126), (131, 104, 115, 139), (160, 159, 97, 124), (146, 109, 96, 123), (134, 107, 110, 147), (145, 108, 109, 146), (50, 98, 112, 69), (484, 486, 438, 444), (1, 145, 146, 2), (28, 134, 147, 3), (2, 146, 123, 9), (150, 160, 124, 8), (26, 131, 139, 71), (152, 161, 126, 12), (162, 172, 127, 18), (12, 126, 128, 16), (164, 173, 130, 20), (80, 142, 131, 26), (20, 130, 132, 24), (18, 127, 137, 67), (88, 144, 134, 28), (610, 613, 593, 590, 589, 609), (75, 148, 140, 76), (485, 478, 434, 442), (8, 124, 135, 64), (24, 132, 141, 82), (82, 141, 144, 88), (108, 145, 149, 118), (106, 133, 140, 116), (102, 129, 138, 114), (98, 125, 136, 112), (486, 479, 439, 438), (120, 142, 212, 215), (9, 123, 161, 152), (14, 125, 160, 150), (125, 98, 159, 160), (123, 96, 158, 161), (96, 48, 157, 158), (98, 50, 156, 159), (50, 38, 155, 156), (48, 36, 154, 157), (36, 11, 153, 154), (14, 150, 152, 12), (15, 13, 153, 151), (38, 181, 178, 155), (16, 128, 173, 164), (22, 129, 172, 162), (172, 129, 208, 209), (128, 101, 170, 173), (101, 53, 169, 170), (102, 54, 168, 171), (54, 42, 167, 168), (53, 41, 166, 169), (41, 17, 165, 166), (22, 162, 164, 20), (23, 21, 165, 163), (42, 179, 177, 167), (199, 203, 188, 189), (178, 181, 201, 198), (180, 31, 192, 200), (175, 177, 197, 195), (15, 151, 184, 193), (174, 178, 198, 194), (182, 176, 196, 202), (81, 27, 188, 190), (181, 175, 19, 15), (177, 179, 199, 197), (202, 196, 191, 190), (194, 198, 184, 185), (195, 197, 186, 187), (198, 201, 193, 184), (196, 200, 192, 191), (203, 202, 190, 188), (197, 199, 189, 186), (23, 163, 186, 189), (181, 15, 193, 201), (151, 10, 185, 184), (10, 174, 194, 185), (176, 180, 200, 196), (31, 93, 191, 192), (19, 175, 195, 187), (183, 182, 202, 203), (163, 19, 187, 186), (93, 81, 190, 191), (179, 183, 203, 199), (27, 23, 189, 188), (209, 204, 205, 206), (208, 207, 204, 209), (129, 102, 207, 208), (100, 127, 206, 205), (171, 100, 205, 204), (102, 171, 204, 207), (213, 214, 215, 212, 211, 210), (92, 143, 213, 210), (80, 92, 210, 211), (143, 121, 214, 213), (142, 80, 211, 212), (121, 120, 215, 214), (224, 217, 218, 225), (226, 227, 222, 221), (253, 392, 226, 221, 249), (249, 221, 222, 250), (263, 245, 223, 251), (362, 216, 219, 365), (250, 222, 227, 252), (373, 396, 392, 253), (369, 371, 227, 226), (368, 224, 225, 370), (234, 230, 228, 232), (235, 233, 229, 231), (256, 393, 399, 254), (372, 371, 229, 255), (385, 395, 393, 256), (381, 383, 233, 235), (380, 234, 232, 382), (255, 229, 233, 257), (242, 238, 236, 240), (243, 241, 237, 239), (260, 401, 397, 258), (384, 383, 237, 259), (301, 400, 401, 260), (297, 299, 241, 243), (296, 242, 240, 298), (259, 237, 241, 261), (216, 246, 244, 219), (220, 223, 245, 247), (248, 220, 247, 398, 262), (306, 305, 245, 263), (307, 306, 263, 275), (276, 248, 262, 274), (271, 259, 261, 273), (302, 301, 260, 272), (387, 384, 259, 271), (272, 260, 258, 270), (267, 255, 257, 269), (386, 385, 256, 268), (375, 372, 255, 267), (268, 256, 254, 266), (374, 373, 253, 265), (278, 250, 252, 264), (220, 248, 251, 223), (275, 263, 251, 279), (277, 249, 250, 278), (265, 253, 249, 277), (342, 230, 284, 353), (325, 277, 278, 326), (323, 275, 279, 327), (326, 278, 264, 312), (377, 374, 265, 313), (320, 272, 290, 332), (376, 375, 267, 315), (389, 386, 268, 316), (315, 267, 269, 317), (276, 274, 293, 294), (388, 387, 271, 319), (337, 302, 272, 320), (319, 271, 273, 321), (316, 268, 286, 330), (339, 307, 275, 323), (248, 276, 279, 251), (591, 594, 614, 611, 612, 592), (366, 334, 294, 293, 333, 357, 292, 291), (265, 277, 295, 282), (346, 238, 288, 355), (272, 270, 289, 290), (350, 246, 292, 357), (230, 234, 283, 284), (217, 224, 280, 281), (324, 276, 294, 334), (238, 242, 287, 288), (363, 217, 281, 367), (268, 266, 285, 286), (313, 265, 282, 328), (246, 216, 291, 292), (321, 273, 303, 336), (338, 311, 302, 337), (311, 310, 301, 302), (273, 261, 300, 303), (261, 241, 299, 300), (308, 296, 298, 304), (309, 305, 299, 297), (310, 394, 400, 301), (262, 398, 394, 310), (247, 245, 305, 309), (246, 308, 304, 244), (274, 262, 310, 311), (322, 274, 311, 338), (336, 303, 307, 339), (303, 300, 306, 307), (300, 299, 305, 306), (358, 336, 339, 361), (350, 322, 338, 360), (349, 321, 336, 358), (341, 313, 328, 352), (277, 325, 335, 295), (362, 324, 334, 366), (274, 322, 333, 293), (270, 318, 331, 289), (283, 354, 330, 286, 285, 329, 353, 284), (280, 352, 328, 282, 295, 335, 367, 281), (361, 339, 323, 351), (344, 316, 330, 354), (347, 319, 321, 349), (359, 337, 320, 348), (391, 388, 319, 347), (343, 315, 317, 345), (344, 390, 427, 424), (379, 376, 315, 343), (348, 320, 332, 356), (378, 377, 313, 341), (364, 326, 312, 340), (351, 323, 327, 365), (363, 325, 326, 364), (266, 314, 329, 285), (276, 324, 327, 279), (217, 363, 364, 218), (244, 351, 365, 219), (218, 364, 340, 225), (368, 378, 341, 224), (242, 348, 356, 287), (370, 379, 343, 228), (380, 390, 344, 234), (228, 343, 345, 232), (382, 391, 347, 236), (296, 359, 348, 242), (236, 347, 349, 240), (234, 344, 354, 283), (304, 361, 351, 244), (216, 362, 366, 291), (224, 341, 352, 280), (240, 349, 358, 298), (246, 350, 360, 308), (298, 358, 361, 304), (325, 363, 367, 335), (322, 350, 357, 333), (318, 346, 355, 331), (314, 342, 353, 329), (324, 362, 365, 327), (337, 359, 430, 433), (225, 340, 379, 370), (230, 342, 378, 368), (342, 314, 377, 378), (340, 312, 376, 379), (312, 264, 375, 376), (314, 266, 374, 377), (266, 254, 373, 374), (264, 252, 372, 375), (252, 227, 371, 372), (230, 368, 370, 228), (231, 229, 371, 369), (254, 399, 396, 373), (232, 345, 391, 382), (238, 346, 390, 380), (390, 346, 426, 427), (345, 317, 388, 391), (317, 269, 387, 388), (318, 270, 386, 389), (270, 258, 385, 386), (269, 257, 384, 387), (257, 233, 383, 384), (238, 380, 382, 236), (239, 237, 383, 381), (258, 397, 395, 385), (417, 421, 406, 407), (396, 399, 419, 416), (398, 247, 410, 418), (393, 395, 415, 413), (231, 369, 402, 411), (392, 396, 416, 412), (400, 394, 414, 420), (297, 243, 406, 408), (399, 393, 235, 231), (395, 397, 417, 415), (420, 414, 409, 408), (412, 416, 402, 403), (413, 415, 404, 405), (416, 419, 411, 402), (414, 418, 410, 409), (421, 420, 408, 406), (415, 417, 407, 404), (239, 381, 404, 407), (399, 231, 411, 419), (369, 226, 403, 402), (226, 392, 412, 403), (394, 398, 418, 414), (247, 309, 409, 410), (235, 393, 413, 405), (401, 400, 420, 421), (381, 235, 405, 404), (309, 297, 408, 409), (397, 401, 421, 417), (243, 239, 407, 406), (427, 422, 423, 424), (426, 425, 422, 427), (346, 318, 425, 426), (316, 344, 424, 423), (389, 316, 423, 422), (318, 389, 422, 425), (431, 432, 433, 430, 429, 428), (308, 360, 431, 428), (296, 308, 428, 429), (360, 338, 432, 431), (359, 296, 429, 430), (338, 337, 433, 432), (443, 434, 435, 444), (436, 437, 441, 440), (443, 436, 440, 445), (437, 436, 438, 439), (434, 443, 445, 442), (436, 443, 444, 438), (568, 572, 673, 672, 461, 446, 447, 569), (478, 488, 435, 434), (78, 117, 451, 452), (487, 437, 458, 492), (481, 489, 449, 448), (440, 441, 457, 450), (449, 460, 675, 674, 573, 570, 571, 448), (575, 569, 447, 470), (483, 490, 482, 491, 455, 454, 450, 457), (577, 573, 674, 679), (485, 442, 455, 491), (445, 440, 450, 454), (471, 446, 461, 477), (117, 148, 453, 451), (467, 78, 452, 475), (610, 60, 459, 613), (442, 445, 454, 455), (520, 467, 475, 523), (513, 471, 477, 517), (75, 463, 474, 456), (517, 477, 671, 676), (451, 453, 456, 474, 473, 472, 475, 452), (581, 575, 470, 521), (447, 446, 471, 470), (60, 468, 476, 459), (0, 3, 469, 464), (110, 63, 466, 465), (75, 0, 464, 463), (147, 110, 465, 462), (60, 78, 467, 468), (3, 147, 462, 469), (571, 576, 481, 448), (449, 489, 493, 460), (441, 480, 483, 457), (545, 485, 491, 551), (583, 537, 680, 682), (543, 550, 490, 483), (542, 551, 491, 482), (550, 542, 482, 490), (541, 549, 489, 481), (547, 487, 492, 552), (538, 548, 488, 478), (546, 539, 479, 486), (545, 538, 478, 485), (544, 546, 486, 484), (547, 540, 480, 487), (548, 544, 484, 488), (638, 634, 494, 498), (637, 631, 505, 497), (634, 636, 496, 494), (800, 769, 808, 812), (636, 630, 504, 496), (629, 638, 498, 503), (637, 497, 501, 641), (632, 639, 499, 506), (644, 578, 502, 642), (822, 802, 763, 815), (665, 579, 506, 662), (655, 499, 502, 658), (661, 505, 507, 663), (463, 509, 515, 474), (574, 580, 681, 677), (475, 472, 514, 523), (473, 474, 515, 522), (472, 473, 522, 514), (470, 471, 513, 521), (468, 511, 516, 476), (464, 469, 512, 518), (465, 466, 519, 510), (463, 464, 518, 509), (462, 465, 510, 508), (468, 467, 520, 511), (469, 462, 508, 512), (582, 581, 521, 527), (534, 513, 517, 537), (526, 520, 523, 528), (631, 526, 528, 633), (639, 534, 537, 642), (643, 582, 527, 632), (509, 530, 535, 515), (572, 574, 677, 673), (750, 758, 773, 772), (521, 513, 534, 527), (511, 532, 536, 516), (518, 512, 533, 524), (510, 519, 525, 531), (509, 518, 524, 530), (508, 510, 531, 529), (511, 520, 526, 532), (512, 508, 529, 533), (480, 540, 543, 483), (489, 549, 553, 493), (576, 584, 541, 481), (558, 554, 544, 548), (557, 565, 540, 547), (554, 556, 546, 544), (555, 563, 538, 545), (556, 564, 539, 546), (563, 558, 548, 538), (557, 547, 552, 561), (566, 559, 549, 541), (493, 553, 683, 678), (555, 545, 551, 560), (816, 843, 813, 824, 757, 759), (664, 586, 562, 658), (662, 655, 559, 566), (653, 557, 561, 657), (659, 654, 558, 563), (652, 660, 564, 556), (802, 801, 762, 763), (650, 652, 556, 554), (653, 661, 565, 557), (654, 650, 554, 558), (540, 565, 567, 543), (549, 559, 562, 553), (584, 587, 566, 541), (604, 607, 587, 584), (668, 606, 586, 666), (606, 605, 585, 586), (597, 604, 584, 576), (600, 603, 583, 580), (647, 602, 582, 643), (602, 601, 581, 582), (595, 600, 580, 574), (667, 599, 579, 665), (646, 608, 588, 645), (605, 598, 577, 585), (592, 597, 576, 571), (601, 596, 575, 581), (593, 595, 574, 572), (591, 570, 573, 594), (598, 594, 573, 577), (596, 589, 569, 575), (591, 592, 571, 570), (589, 590, 568, 569), (666, 586, 664), (645, 588, 578, 644), (715, 719, 720, 718, 714, 709, 710, 711), (616, 609, 589, 596), (668, 608, 704, 706), (683, 685, 723, 721), (621, 616, 596, 601), (612, 617, 597, 592), (594, 598, 694, 690), (605, 606, 702, 700), (670, 619, 599, 667), (626, 625, 699, 701), (622, 621, 601, 602), (648, 622, 602, 647), (649, 628, 703, 708), (617, 624, 604, 597), (618, 614, 689, 693), (678, 683, 721, 716), (624, 627, 607, 604), (568, 590, 593, 572), (539, 564, 627, 624), (657, 561, 626, 669), (561, 552, 625, 626), (479, 539, 624, 617), (516, 536, 623, 620), (630, 525, 622, 648), (525, 519, 621, 622), (476, 516, 620, 615), (660, 504, 619, 670), (641, 501, 628, 649), (552, 492, 618, 625), (439, 479, 617, 612), (519, 466, 616, 621), (459, 476, 615, 613), (437, 611, 614, 458), (492, 458, 614, 618), (466, 63, 609, 616), (437, 439, 612, 611), (63, 60, 610, 609), (536, 641, 649, 623), (504, 630, 648, 619), (619, 648, 647, 599), (628, 669, 707, 703), (583, 645, 644), (603, 646, 645, 583), (599, 647, 643, 579), (579, 643, 632, 506), (499, 639, 642, 502), (505, 631, 633, 507), (530, 635, 640, 535), (583, 644, 642, 537), (527, 534, 639, 632), (532, 637, 641, 536), (524, 533, 638, 629), (531, 525, 630, 636), (530, 524, 629, 635), (529, 531, 636, 634), (532, 526, 631, 637), (533, 529, 634, 638), (564, 660, 670, 627), (501, 657, 669, 628), (603, 600, 696, 698), (627, 670, 667, 607), (588, 666, 664, 578), (607, 667, 665, 587), (608, 668, 666, 588), (498, 494, 650, 654), (497, 505, 661, 653), (494, 496, 652, 650), (496, 504, 660, 652), (838, 791, 769, 836), (497, 653, 657, 501), (506, 499, 655, 662), (578, 664, 658, 502), (793, 795, 768, 751), (565, 661, 663, 567), (559, 655, 658, 562), (587, 665, 662, 566), (682, 680, 718, 720), (613, 615, 691, 687), (608, 646, 705, 704), (614, 594, 690, 689), (680, 676, 714, 718), (600, 595, 692, 696), (553, 562, 685, 683), (537, 517, 676, 680), (562, 586, 686, 685), (586, 585, 684, 686), (477, 461, 672, 671), (585, 577, 679, 684), (460, 493, 678, 675), (580, 583, 682, 681), (704, 705, 743, 742), (692, 688, 726, 730), (703, 707, 745, 741), (693, 689, 727, 731), (690, 694, 732, 728), (706, 704, 742, 744), (689, 690, 728, 727), (687, 691, 729, 725), (700, 702, 740, 738), (688, 687, 725, 726), (724, 722, 717, 712, 713, 716, 721, 723), (287, 356, 332, 290, 289, 331, 355, 288), (620, 623, 697, 695), (685, 686, 724, 723), (671, 672, 710, 709), (595, 593, 688, 692), (686, 684, 722, 724), (606, 668, 706, 702), (672, 673, 711, 710), (681, 682, 720, 719), (669, 626, 701, 707), (674, 675, 713, 712), (615, 620, 695, 691), (677, 681, 719, 715), (676, 671, 709, 714), (598, 605, 700, 694), (684, 679, 717, 722), (623, 649, 708, 697), (646, 603, 698, 705), (673, 677, 715, 711), (675, 678, 716, 713), (625, 618, 693, 699), (679, 674, 712, 717), (593, 613, 687, 688), (737, 731, 727, 728, 732, 738, 740, 744, 742, 743, 736, 734, 730, 726, 725, 729, 733, 735, 746, 741, 745, 739), (701, 699, 737, 739), (694, 700, 738, 732), (708, 703, 741, 746), (695, 697, 735, 733), (705, 698, 736, 743), (691, 695, 733, 729), (696, 692, 730, 734), (702, 706, 744, 740), (697, 708, 746, 735), (698, 696, 734, 736), (707, 701, 739, 745), (699, 693, 731, 737), (551, 515, 752, 755), (523, 543, 754, 753), (515, 523, 753, 752), (543, 551, 755, 754), (747, 760, 777, 774), (760, 765, 771, 777), (798, 794, 749, 789), (766, 761, 778, 776), (756, 747, 774, 775), (758, 766, 776, 773), (765, 750, 772, 771), (772, 773, 781, 780), (820, 793, 751, 817), (840, 794, 764, 835), (654, 659, 503, 498), (563, 629, 640, 560), (514, 550, 755, 752), (796, 797, 790, 748), (819, 798, 789, 814), (842, 818, 791, 838), (835, 764, 787, 839), (799, 803, 792, 770), (821, 804, 791, 818), (813, 787, 798, 819), (767, 788, 797, 796), (816, 759, 793, 820), (764, 794, 805, 806), (759, 757, 795, 793), (814, 789, 804, 821), (748, 790, 803, 799), (836, 769, 800, 841), (751, 768, 801, 802), (817, 751, 802, 822), (789, 749, 800, 804), (810, 812, 808, 807), (809, 806, 805, 811), (798, 787, 809, 811), (769, 791, 807, 808), (804, 800, 812, 810), (794, 798, 811, 805), (787, 764, 806, 809), (791, 804, 810, 807), (790, 817, 822, 803), (768, 814, 821, 825, 801), (788, 816, 820, 797), (757, 824, 823, 795), (801, 825, 826, 762), (763, 762, 826, 818, 842, 815), (795, 823, 819, 814, 768), (797, 820, 817, 790), (839, 787, 813, 843), (803, 822, 815, 792), (832, 833, 829, 830), (821, 818, 828, 831), (826, 825, 834, 827), (827, 834, 831, 828), (825, 821, 831, 834), (824, 813, 829, 833), (813, 819, 830, 829), (823, 824, 833, 832), (819, 823, 832, 830), (818, 826, 827, 828), (788, 839, 843, 816), (835, 767, 845, 844), (748, 799, 849, 847), (767, 835, 839, 788), (815, 842, 838, 792), (770, 836, 853, 850), (792, 838, 836, 770), (837, 840, 851, 846), (850, 853, 852, 849), (847, 846, 851, 848), (848, 851, 844, 845), (849, 852, 846, 847), (799, 770, 850, 849), (841, 837, 846, 852), (767, 796, 848, 845), (836, 841, 852, 853), (796, 748, 847, 848), (840, 835, 844, 851), (749, 794, 840, 841, 800), (841, 840, 837)])
me_cube.polygons.foreach_set('material_index', [0, 5, 5, 5, 0, 0, 0, 5, 0, 0, 0, 5, 5, 0, 5, 0, 0, 0, 0, 0, 5, 0, 5, 0, 0, 0, 0, 5, 5, 0, 0, 5, 0, 5, 0, 5, 0, 5, 0, 5, 5, 0, 0, 0, 5, 5, 0, 5, 0, 0, 5, 0, 0, 5, 0, 0, 0, 5, 0, 0, 0, 0, 1, 1, 5, 0, 0, 0, 0, 0, 0, 0, 0, 0, 0, 0, 0, 0, 5, 5, 0, 0, 0, 0, 5, 5, 0, 0, 5, 0, 0, 0, 0, 1, 0, 0, 0, 0, 0, 0, 5, 1, 0, 0, 0, 5, 0, 0, 0, 0, 0, 5, 0, 0, 5, 0, 0, 5, 0, 0, 5, 0, 0, 5, 0, 0, 5, 0, 0, 0, 1, 5, 0, 0, 0, 0, 0, 0, 0, 0, 0, 0, 0, 5, 5, 0, 0, 5, 5, 0, 0, 0, 0, 5, 0, 5, 0, 0, 0, 5, 5, 0, 0, 0, 0, 5, 0, 0, 0, 0, 0, 0, 0, 0, 0, 0, 0, 0, 0, 0, 0, 0, 0, 0, 0, 0, 0, 0, 0, 0, 0, 0, 0, 0, 0, 2, 2, 0, 0, 0, 0, 3, 0, 0, 0, 0, 0, 0, 5, 5, 0, 0, 0, 0, 5, 0, 0, 0, 5, 5, 0, 5, 0, 0, 0, 0, 0, 5, 0, 5, 0, 0, 0, 0, 5, 5, 0, 0, 5, 0, 5, 0, 5, 0, 5, 0, 5, 5, 0, 0, 0, 0, 5, 0, 0, 0, 0, 5, 0, 0, 5, 0, 0, 0, 5, 0, 0, 0, 0, 1, 1, 0, 0, 0, 0, 0, 0, 0, 0, 0, 0, 0, 0, 0, 5, 5, 0, 0, 0, 0, 5, 5, 0, 0, 5, 5, 0, 0, 0, 0, 5, 0, 0, 0, 0, 0, 0, 1, 1, 0, 0, 0, 5, 0, 0, 0, 0, 0, 5, 0, 0, 0, 0, 0, 0, 0, 0, 5, 0, 0, 5, 0, 0, 5, 0, 0, 0, 0, 0, 0, 5, 0, 0, 0, 0, 0, 0, 0, 0, 5, 5, 0, 0, 5, 5, 0, 0, 0, 0, 5, 0, 5, 0, 0, 0, 5, 5, 0, 0, 0, 0, 5, 0, 0, 0, 0, 0, 0, 0, 0, 0, 0, 0, 0, 0, 0, 0, 0, 0, 0, 0, 0, 0, 0, 0, 0, 0, 0, 0, 0, 0, 2, 2, 0, 0, 0, 0, 3, 0, 0, 0, 0, 0, 0, 0, 0, 0, 0, 0, 1, 0, 0, 0, 5, 0, 1, 0, 1, 0, 0, 0, 5, 0, 0, 0, 0, 0, 5, 0, 5, 1, 0, 5, 0, 0, 0, 0, 0, 0, 0, 0, 5, 0, 0, 1, 0, 0, 0, 5, 0, 0, 0, 0, 0, 0, 0, 0, 0, 0, 1, 0, 0, 0, 0, 0, 0, 0, 0, 0, 0, 0, 5, 5, 5, 5, 0, 0, 0, 0, 0, 0, 0, 0, 5, 0, 0, 0, 0, 0, 0, 0, 5, 0, 0, 0, 0, 0, 0, 0, 0, 5, 0, 0, 0, 0, 0, 0, 0, 0, 5, 5, 0, 0, 0, 0, 0, 0, 0, 0, 0, 0, 0, 0, 5, 0, 0, 5, 1, 0, 1, 0, 0, 5, 0, 0, 5, 0, 0, 1, 0, 1, 0, 0, 0, 5, 0, 1, 0, 0, 0, 0, 0, 0, 0, 0, 0, 0, 0, 0, 0, 0, 0, 0, 0, 0, 0, 1, 0, 1, 0, 0, 5, 0, 0, 0, 0, 0, 1, 0, 1, 0, 0, 0, 0, 0, 0, 0, 5, 5, 0, 0, 0, 0, 0, 0, 0, 0, 0, 0, 0, 0, 0, 0, 0, 0, 0, 0, 0, 0, 0, 0, 0, 0, 0, 0, 0, 0, 0, 0, 0, 0, 0, 0, 0, 0, 0, 0, 0, 5, 5, 0, 0, 5, 0, 5, 0, 0, 0, 0, 0, 0, 0, 1, 0, 0, 1, 1, 1, 0, 0, 0, 0, 0, 0, 0, 0, 0, 0, 0, 0, 0, 0, 0, 0, 0, 0, 0, 0, 0, 0, 1, 0, 0, 0, 0, 0, 0, 0, 0, 0, 0, 0, 0, 0, 0, 0, 0, 0, 0, 0, 0, 0, 0, 0, 0, 0, 0, 0, 0, 0, 0, 0, 0, 0, 0, 0, 0, 0, 0, 1, 0, 0, 0, 0, 0, 0, 0, 0, 0, 0, 1, 0, 1, 1, 0, 0, 0, 0, 0, 0, 0, 0, 0, 0, 0, 0, 1, 0, 0, 0, 1, 1, 0, 1, 1, 0, 0, 0, 0, 0, 0, 0, 0, 0, 0, 0, 0, 0, 0, 0, 0, 0, 0, 4, 0])
_uv = me_cube.uv_layers.new(name='UVMap')
_uv.uv.foreach_set('vector', [0.0, 0.0, 1.0, 0.0, 1.0, 1.0, 0.0, 1.0, 0.0, 0.0, 1.0, 0.0, 1.0, 1.0, 0.0, 1.0, 0.5, 1.0, 0.9755, 0.6545, 0.7939, 0.09549, 0.2061, 0.09549, 0.02447, 0.6545, 0.0, 0.0, 1.0, 0.0, 1.0, 1.0, 0.0, 1.0, 0.0, 0.0, 1.0, 0.0, 1.0, 1.0, 0.0, 1.0, 0.0, 0.0, 1.0, 0.0, 1.0, 1.0, 0.0, 1.0, 0.0, 0.0, 1.0, 0.0, 1.0, 1.0, 0.0, 1.0, 0.0, 0.0, 1.0, 0.0, 1.0, 1.0, 0.0, 1.0, 0.0, 0.0, 1.0, 0.0, 1.0, 1.0, 0.0, 1.0, 0.0, 0.0, 1.0, 0.0, 1.0, 1.0, 0.0, 1.0, 0.0, 0.0, 1.0, 0.0, 1.0, 1.0, 0.0, 1.0, 0.0, 0.0, 1.0, 0.0, 1.0, 1.0, 0.0, 1.0, 0.0, 0.0, 1.0, 0.0, 1.0, 1.0, 0.0, 1.0, 0.0, 0.0, 1.0, 0.0, 1.0, 1.0, 0.0, 1.0, 0.0, 0.0, 1.0, 0.0, 1.0, 1.0, 0.0, 1.0, 0.0, 0.0, 1.0, 0.0, 1.0, 1.0, 0.0, 1.0, 0.0, 0.0, 1.0, 0.0, 1.0, 1.0, 0.0, 1.0, 0.0, 0.0, 1.0, 0.0, 1.0, 1.0, 0.0, 1.0, 0.0, 0.0, 1.0, 0.0, 1.0, 1.0, 0.0, 1.0, 0.0, 0.0, 1.0, 0.0, 1.0, 1.0, 0.0, 1.0, 0.0, 0.0, 1.0, 0.0, 1.0, 1.0, 0.0, 1.0, 0.0, 0.0, 1.0, 0.0, 1.0, 1.0, 0.0, 1.0, 0.0, 0.0, 1.0, 0.0, 1.0, 1.0, 0.0, 1.0, 0.0, 0.0, 1.0, 0.0, 1.0, 1.0, 0.0, 1.0, 0.0, 0.0, 1.0, 0.0, 1.0, 1.0, 0.0, 1.0, 0.0, 0.0, 1.0, 0.0, 1.0, 1.0, 0.0, 1.0, 0.0, 0.0, 1.0, 0.0, 1.0, 1.0, 0.0, 1.0, 0.0, 0.0, 1.0, 0.0, 1.0, 1.0, 0.0, 1.0, 0.5, 1.0, 0.9755, 0.6545, 0.7939, 0.09549, 0.2061, 0.09549, 0.02447, 0.6545, 0.0, 0.0, 1.0, 0.0, 1.0, 1.0, 0.0, 1.0, 0.0, 0.0, 1.0, 0.0, 1.0, 1.0, 0.0, 1.0, 0.0, 0.0, 1.0, 0.0, 1.0, 1.0, 0.0, 1.0, 0.0, 0.0, 1.0, 0.0, 1.0, 1.0, 0.0, 1.0, 0.0, 0.0, 1.0, 0.0, 1.0, 1.0, 0.0, 1.0, 0.0, 0.0, 1.0, 0.0, 1.0, 1.0, 0.0, 1.0, 0.0, 0.0, 1.0, 0.0, 1.0, 1.0, 0.0, 1.0, 0.0, 0.0, 1.0, 0.0, 1.0, 1.0, 0.0, 1.0, 0.0, 0.0, 1.0, 0.0, 1.0, 1.0, 0.0, 1.0, 0.0, 0.0, 1.0, 0.0, 1.0, 1.0, 0.0, 1.0, 0.0, 0.0, 1.0, 0.0, 1.0, 1.0, 0.0, 1.0, 0.0, 0.0, 1.0, 0.0, 1.0, 1.0, 0.0, 1.0, 0.0, 0.0, 1.0, 0.0, 1.0, 1.0, 0.0, 1.0, 0.0, 0.0, 1.0, 0.0, 1.0, 1.0, 0.0, 1.0, 0.0, 0.0, 1.0, 0.0, 1.0, 1.0, 0.0, 1.0, 0.0, 0.0, 1.0, 0.0, 1.0, 1.0, 0.0, 1.0, 0.0, 0.0, 1.0, 0.0, 1.0, 1.0, 0.0, 1.0, 0.0, 0.0, 1.0, 0.0, 1.0, 1.0, 0.0, 1.0, 0.0, 0.0, 1.0, 0.0, 1.0, 1.0, 0.0, 1.0, 0.0, 0.0, 1.0, 0.0, 1.0, 1.0, 0.0, 1.0, 0.0, 0.0, 1.0, 0.0, 1.0, 1.0, 0.0, 1.0, 0.0, 0.0, 1.0, 0.0, 1.0, 1.0, 0.0, 1.0, 0.0, 0.0, 1.0, 0.0, 1.0, 1.0, 0.0, 1.0, 0.0, 0.0, 1.0, 0.0, 1.0, 1.0, 0.0, 1.0, 0.0, 0.0, 1.0, 0.0, 1.0, 1.0, 0.0, 1.0, 0.0, 0.0, 1.0, 0.0, 1.0, 1.0, 0.0, 1.0, 0.0, 0.0, 1.0, 0.0, 1.0, 1.0, 0.0, 1.0, 0.0, 0.0, 1.0, 0.0, 1.0, 1.0, 0.0, 1.0, 0.0, 0.0, 1.0, 0.0, 1.0, 1.0, 0.0, 1.0, 0.0, 0.0, 1.0, 0.0, 1.0, 1.0, 0.0, 1.0, 0.0, 0.0, 1.0, 0.0, 1.0, 1.0, 0.0, 1.0, 0.0, 0.0, 1.0, 0.0, 1.0, 1.0, 0.0, 1.0, 0.0, 0.0, 1.0, 0.0, 1.0, 1.0, 0.0, 1.0, 0.3543, 0.8712, 0.3543, 0.6686, 0.3543, 0.471, 0.3802, 0.471, 0.3802, 0.6686, 0.3802, 0.8712, 0.3802, 0.9732, 0.3543, 0.9732, 0.8929, 0.5712, 0.8929, 0.7738, 0.8929, 0.9714, 0.8572, 0.9714, 0.8572, 0.7738, 0.8572, 0.5712, 0.8572, 0.4692, 0.8929, 0.4692, 0.0, 0.0, 1.0, 0.0, 1.0, 1.0, 0.0, 1.0, 0.0, 0.0, 1.0, 0.0, 1.0, 1.0, 0.0, 1.0, 0.0, 0.0, 1.0, 0.0, 1.0, 1.0, 0.0, 1.0, 0.0, 0.0, 1.0, 0.0, 1.0, 1.0, 0.0, 1.0, 0.0, 0.0, 1.0, 0.0, 1.0, 1.0, 0.0, 1.0, 0.0, 0.0, 1.0, 0.0, 1.0, 1.0, 0.0, 1.0, 0.0, 0.0, 1.0, 0.0, 1.0, 1.0, 0.0, 1.0, 0.0, 0.0, 1.0, 0.0, 1.0, 1.0, 0.0, 1.0, 0.0, 0.0, 1.0, 0.0, 1.0, 1.0, 0.0, 1.0, 0.0, 0.0, 1.0, 0.0, 1.0, 1.0, 0.0, 1.0, 0.0, 0.0, 1.0, 0.0, 1.0, 1.0, 0.0, 1.0, 0.0, 0.0, 1.0, 0.0, 1.0, 1.0, 0.0, 1.0, 0.0, 0.0, 1.0, 0.0, 1.0, 1.0, 0.0, 1.0, 0.0, 0.0, 1.0, 0.0, 1.0, 1.0, 0.0, 1.0, 0.0, 0.0, 1.0, 0.0, 1.0, 1.0, 0.0, 1.0, 0.0, 0.0, 1.0, 0.0, 1.0, 1.0, 0.0, 1.0, 0.0, 0.0, 1.0, 0.0, 1.0, 1.0, 0.0, 1.0, 0.0, 0.0, 1.0, 0.0, 1.0, 1.0, 0.0, 1.0, 0.0, 0.0, 1.0, 0.0, 1.0, 1.0, 0.0, 1.0, 0.0, 0.0, 1.0, 0.0, 1.0, 1.0, 0.0, 1.0, 0.0, 0.0, 1.0, 0.0, 1.0, 1.0, 0.0, 1.0, 0.0, 0.0, 1.0, 0.0, 1.0, 1.0, 0.0, 1.0, 0.0, 0.0, 1.0, 0.0, 1.0, 1.0, 0.0, 1.0, 0.0, 0.0, 1.0, 0.0, 1.0, 1.0, 0.0, 1.0, 0.0, 0.0, 1.0, 0.0, 1.0, 1.0, 0.0, 1.0, 0.0, 0.0, 1.0, 0.0, 1.0, 1.0, 0.0, 1.0, 0.0, 0.0, 1.0, 0.0, 1.0, 1.0, 0.0, 1.0, 0.0, 0.0, 1.0, 0.0, 1.0, 1.0, 0.0, 1.0, 0.0, 0.0, 1.0, 0.0, 1.0, 1.0, 0.0, 1.0, 0.9003, -0.03303, 0.9003, 0.06898, 0.9003, 0.2716, 0.9003, 0.4692, 0.8572, 0.4692, 0.8572, 0.2716, 0.8572, 0.06898, 0.8572, -0.03303, 0.0, 0.0, 1.0, 0.0, 1.0, 1.0, 0.0, 1.0, 0.0, 0.0, 1.0, 0.0, 1.0, 1.0, 0.0, 1.0, 0.0, 0.0, 1.0, 0.0, 1.0, 1.0, 0.0, 1.0, 0.0, 0.0, 1.0, 0.0, 1.0, 1.0, 0.0, 1.0, 0.0, 0.0, 1.0, 0.0, 1.0, 1.0, 0.0, 1.0, 0.0, 0.0, 1.0, 0.0, 1.0, 1.0, 0.0, 1.0, 0.0, 0.0, 1.0, 0.0, 1.0, 1.0, 0.0, 1.0, 0.3802, 0.9732, 0.3802, 0.8712, 0.3802, 0.6686, 0.3802, 0.471, 0.4055, 0.471, 0.4055, 0.6686, 0.4055, 0.8712, 0.4055, 0.9732, 0.0, 0.0, 1.0, 0.0, 1.0, 1.0, 0.0, 1.0, 0.0, 0.0, 1.0, 0.0, 1.0, 1.0, 0.0, 1.0, 0.0, 0.0, 1.0, 0.0, 1.0, 1.0, 0.0, 1.0, 0.0, 0.0, 1.0, 0.0, 1.0, 1.0, 0.0, 1.0, 0.0, 0.0, 1.0, 0.0, 1.0, 1.0, 0.0, 1.0, 0.0, 0.0, 1.0, 0.0, 1.0, 1.0, 0.0, 1.0, 0.0, 0.0, 1.0, 0.0, 1.0, 1.0, 0.0, 1.0, 0.0, 0.0, 1.0, 0.0, 1.0, 1.0, 0.0, 1.0, 0.0, 0.0, 1.0, 0.0, 1.0, 1.0, 0.0, 1.0, 0.0, 0.0, 1.0, 0.0, 1.0, 1.0, 0.0, 1.0, 0.0, 0.0, 1.0, 0.0, 1.0, 1.0, 0.0, 1.0, 0.0, 0.0, 1.0, 0.0, 1.0, 1.0, 0.0, 1.0, 0.0, 0.0, 1.0, 0.0, 1.0, 1.0, 0.0, 1.0, 0.0, 0.0, 1.0, 0.0, 1.0, 1.0, 0.0, 1.0, 0.0, 0.0, 1.0, 0.0, 1.0, 1.0, 0.0, 1.0, 0.0, 0.0, 1.0, 0.0, 1.0, 1.0, 0.0, 1.0, 0.0, 0.0, 1.0, 0.0, 1.0, 1.0, 0.0, 1.0, 0.0, 0.0, 1.0, 0.0, 1.0, 1.0, 0.0, 1.0, 0.0, 0.0, 1.0, 0.0, 1.0, 1.0, 0.0, 1.0, 0.0, 0.0, 1.0, 0.0, 1.0, 1.0, 0.0, 1.0, 0.0, 0.0, 1.0, 0.0, 1.0, 1.0, 0.0, 1.0, 0.0, 0.0, 1.0, 0.0, 1.0, 1.0, 0.0, 1.0, 0.0, 0.0, 1.0, 0.0, 1.0, 1.0, 0.0, 1.0, 0.0, 0.0, 1.0, 0.0, 1.0, 1.0, 0.0, 1.0, 0.0, 0.0, 1.0, 0.0, 1.0, 1.0, 0.0, 1.0, 0.0, 0.0, 1.0, 0.0, 1.0, 1.0, 0.0, 1.0, 0.0, 0.0, 1.0, 0.0, 1.0, 1.0, 0.0, 1.0, 0.0, 0.0, 1.0, 0.0, 1.0, 1.0, 0.0, 1.0, 0.2244, 0.7275, 0.2244, 0.9413, 0.1585, 0.9413, 0.1585, 0.7275, 0.1585, -0.03303, 0.2244, -0.03303, 0.0, 0.0, 1.0, 0.0, 1.0, 1.0, 0.0, 1.0, 0.0, 0.0, 1.0, 0.0, 1.0, 1.0, 0.0, 1.0, 0.0, 0.0, 1.0, 0.0, 1.0, 1.0, 0.0, 1.0, 0.0, 0.0, 1.0, 0.0, 1.0, 1.0, 0.0, 1.0, 0.0, 0.0, 1.0, 0.0, 1.0, 1.0, 0.0, 1.0, 0.0, 0.0, 1.0, 0.0, 1.0, 1.0, 0.0, 1.0, 0.0, 0.0, 1.0, 0.0, 1.0, 1.0, 0.0, 1.0, 0.0, 0.0, 1.0, 0.0, 1.0, 1.0, 0.0, 1.0, 0.0, 0.0, 1.0, 0.0, 1.0, 1.0, 0.0, 1.0, 0.0, 0.0, 1.0, 0.0, 1.0, 1.0, 0.0, 1.0, 0.0, 0.0, 1.0, 0.0, 1.0, 1.0, 0.0, 1.0, 0.0, 0.0, 1.0, 0.0, 1.0, 1.0, 0.0, 1.0, 0.0, 0.0, 1.0, 0.0, 1.0, 1.0, 0.0, 1.0, 0.0, 0.0, 1.0, 0.0, 1.0, 1.0, 0.0, 1.0, 0.0, 0.0, 1.0, 0.0, 1.0, 1.0, 0.0, 1.0, 0.0, 0.0, 1.0, 0.0, 1.0, 1.0, 0.0, 1.0, 0.0, 0.0, 1.0, 0.0, 1.0, 1.0, 0.0, 1.0, 0.0, 0.0, 1.0, 0.0, 1.0, 1.0, 0.0, 1.0, 0.0, 0.0, 1.0, 0.0, 1.0, 1.0, 0.0, 1.0, 0.0, 0.0, 1.0, 0.0, 1.0, 1.0, 0.0, 1.0, 0.0, 0.0, 1.0, 0.0, 1.0, 1.0, 0.0, 1.0, 0.0, 0.0, 1.0, 0.0, 1.0, 1.0, 0.0, 1.0, 0.0, 0.0, 1.0, 0.0, 1.0, 1.0, 0.0, 1.0, 0.0, 0.0, 1.0, 0.0, 1.0, 1.0, 0.0, 1.0, 0.0, 0.0, 1.0, 0.0, 1.0, 1.0, 0.0, 1.0, 0.0, 0.0, 1.0, 0.0, 1.0, 1.0, 0.0, 1.0, 0.0, 0.0, 1.0, 0.0, 1.0, 1.0, 0.0, 1.0, 0.0, 0.0, 1.0, 0.0, 1.0, 1.0, 0.0, 1.0, 0.0, 0.0, 1.0, 0.0, 1.0, 1.0, 0.0, 1.0, 0.0, 0.0, 1.0, 0.0, 1.0, 1.0, 0.0, 1.0, 0.0, 0.0, 1.0, 0.0, 1.0, 1.0, 0.0, 1.0, 0.0, 0.0, 1.0, 0.0, 1.0, 1.0, 0.0, 1.0, 0.0, 0.0, 1.0, 0.0, 1.0, 1.0, 0.0, 1.0, 0.0, 0.0, 1.0, 0.0, 1.0, 1.0, 0.0, 1.0, 0.0, 0.0, 1.0, 0.0, 1.0, 1.0, 0.0, 1.0, 0.0, 0.0, 1.0, 0.0, 1.0, 1.0, 0.0, 1.0, 0.0, 0.0, 1.0, 0.0, 1.0, 1.0, 0.0, 1.0, 0.0, 0.0, 1.0, 0.0, 1.0, 1.0, 0.0, 1.0, 0.0, 0.0, 1.0, 0.0, 1.0, 1.0, 0.0, 1.0, 0.0, 0.0, 1.0, 0.0, 1.0, 1.0, 0.0, 1.0, 0.0, 0.0, 1.0, 0.0, 1.0, 1.0, 0.0, 1.0, 0.0, 0.0, 1.0, 0.0, 1.0, 1.0, 0.0, 1.0, 0.0, 0.0, 1.0, 0.0, 1.0, 1.0, 0.0, 1.0, 0.0, 0.0, 1.0, 0.0, 1.0, 1.0, 0.0, 1.0, 0.0, 0.0, 1.0, 0.0, 1.0, 1.0, 0.0, 1.0, 0.0, 0.0, 1.0, 0.0, 1.0, 1.0, 0.0, 1.0, 0.0, 0.0, 1.0, 0.0, 1.0, 1.0, 0.0, 1.0, 0.0, 0.0, 1.0, 0.0, 1.0, 1.0, 0.0, 1.0, 0.0, 0.0, 1.0, 0.0, 1.0, 1.0, 0.0, 1.0, 0.0, 0.0, 1.0, 0.0, 1.0, 1.0, 0.0, 1.0, 0.0, 0.0, 1.0, 0.0, 1.0, 1.0, 0.0, 1.0, 0.0, 0.0, 1.0, 0.0, 1.0, 1.0, 0.0, 1.0, 0.0, 0.0, 1.0, 0.0, 1.0, 1.0, 0.0, 1.0, 0.0, 0.0, 1.0, 0.0, 1.0, 1.0, 0.0, 1.0, 0.0, 0.0, 1.0, 0.0, 1.0, 1.0, 0.0, 1.0, 0.0, 0.0, 1.0, 0.0, 1.0, 1.0, 0.0, 1.0, 0.0, 0.0, 1.0, 0.0, 1.0, 1.0, 0.0, 1.0, 0.0, 0.0, 1.0, 0.0, 1.0, 1.0, 0.0, 1.0, 0.0, 0.0, 1.0, 0.0, 1.0, 1.0, 0.0, 1.0, 0.0, 0.0, 1.0, 0.0, 1.0, 1.0, 0.0, 1.0, 0.0, 0.0, 1.0, 0.0, 1.0, 1.0, 0.0, 1.0, 0.0, 0.0, 1.0, 0.0, 1.0, 1.0, 0.0, 1.0, 0.0, 0.0, 1.0, 0.0, 1.0, 1.0, 0.0, 1.0, 0.0, 0.0, 1.0, 0.0, 1.0, 1.0, 0.0, 1.0, 0.6963, -0.3997, 0.6963, 1.181, 0.1122, 1.181, 0.1122, -0.3997, 0.6963, -0.3997, 0.6963, 1.181, 0.1122, 1.181, 0.1122, -0.3997, 0.0, 0.0, 1.0, 0.0, 1.0, 1.0, 0.0, 1.0, 0.0, 0.0, 1.0, 0.0, 1.0, 1.0, 0.0, 1.0, 0.0, 0.0, 1.0, 0.0, 1.0, 1.0, 0.0, 1.0, 0.0, 0.0, 1.0, 0.0, 1.0, 1.0, 0.0, 1.0, 1.008, 0.3322, 1.008, 1.008, -0.008197, 1.008, -0.008197, 0.3322, -0.008197, -0.008197, 1.008, -0.008197, 0.0, 0.0, 1.0, 0.0, 1.0, 1.0, 0.0, 1.0, 0.0, 0.0, 1.0, 0.0, 1.0, 1.0, 0.0, 1.0, 0.0, 0.0, 1.0, 0.0, 1.0, 1.0, 0.0, 1.0, 0.0, 0.0, 1.0, 0.0, 1.0, 1.0, 0.0, 1.0, 0.0, 0.0, 1.0, 0.0, 1.0, 1.0, 0.0, 1.0, 0.0, 0.0, 1.0, 0.0, 1.0, 1.0, 0.0, 1.0, 0.0, 0.0, 1.0, 0.0, 1.0, 1.0, 0.0, 1.0, 0.5, 1.0, 0.9755, 0.6545, 0.7939, 0.09549, 0.2061, 0.09549, 0.02447, 0.6545, 0.0, 0.0, 1.0, 0.0, 1.0, 1.0, 0.0, 1.0, 0.0, 0.0, 1.0, 0.0, 1.0, 1.0, 0.0, 1.0, 0.0, 0.0, 1.0, 0.0, 1.0, 1.0, 0.0, 1.0, 0.0, 0.0, 1.0, 0.0, 1.0, 1.0, 0.0, 1.0, 0.0, 0.0, 1.0, 0.0, 1.0, 1.0, 0.0, 1.0, 0.0, 0.0, 1.0, 0.0, 1.0, 1.0, 0.0, 1.0, 0.0, 0.0, 1.0, 0.0, 1.0, 1.0, 0.0, 1.0, 0.0, 0.0, 1.0, 0.0, 1.0, 1.0, 0.0, 1.0, 0.0, 0.0, 1.0, 0.0, 1.0, 1.0, 0.0, 1.0, 0.0, 0.0, 1.0, 0.0, 1.0, 1.0, 0.0, 1.0, 0.0, 0.0, 1.0, 0.0, 1.0, 1.0, 0.0, 1.0, 0.0, 0.0, 1.0, 0.0, 1.0, 1.0, 0.0, 1.0, 0.0, 0.0, 1.0, 0.0, 1.0, 1.0, 0.0, 1.0, 0.0, 0.0, 1.0, 0.0, 1.0, 1.0, 0.0, 1.0, 0.0, 0.0, 1.0, 0.0, 1.0, 1.0, 0.0, 1.0, 0.0, 0.0, 1.0, 0.0, 1.0, 1.0, 0.0, 1.0, 0.0, 0.0, 1.0, 0.0, 1.0, 1.0, 0.0, 1.0, 0.0, 0.0, 1.0, 0.0, 1.0, 1.0, 0.0, 1.0, 0.0, 0.0, 1.0, 0.0, 1.0, 1.0, 0.0, 1.0, 0.0, 0.0, 1.0, 0.0, 1.0, 1.0, 0.0, 1.0, 0.0, 0.0, 1.0, 0.0, 1.0, 1.0, 0.0, 1.0, 0.0, 0.0, 1.0, 0.0, 1.0, 1.0, 0.0, 1.0, 0.0, 0.0, 1.0, 0.0, 1.0, 1.0, 0.0, 1.0, 0.0, 0.0, 1.0, 0.0, 1.0, 1.0, 0.0, 1.0, 0.0, 0.0, 1.0, 0.0, 1.0, 1.0, 0.0, 1.0, 0.5, 1.0, 0.9755, 0.6545, 0.7939, 0.09549, 0.2061, 0.09549, 0.02447, 0.6545, 0.0, 0.0, 1.0, 0.0, 1.0, 1.0, 0.0, 1.0, 0.0, 0.0, 1.0, 0.0, 1.0, 1.0, 0.0, 1.0, 0.0, 0.0, 1.0, 0.0, 1.0, 1.0, 0.0, 1.0, 0.0, 0.0, 1.0, 0.0, 1.0, 1.0, 0.0, 1.0, 0.0, 0.0, 1.0, 0.0, 1.0, 1.0, 0.0, 1.0, 0.0, 0.0, 1.0, 0.0, 1.0, 1.0, 0.0, 1.0, 0.0, 0.0, 1.0, 0.0, 1.0, 1.0, 0.0, 1.0, 0.0, 0.0, 1.0, 0.0, 1.0, 1.0, 0.0, 1.0, 0.0, 0.0, 1.0, 0.0, 1.0, 1.0, 0.0, 1.0, 0.0, 0.0, 1.0, 0.0, 1.0, 1.0, 0.0, 1.0, 0.0, 0.0, 1.0, 0.0, 1.0, 1.0, 0.0, 1.0, 0.0, 0.0, 1.0, 0.0, 1.0, 1.0, 0.0, 1.0, 0.0, 0.0, 1.0, 0.0, 1.0, 1.0, 0.0, 1.0, 0.0, 0.0, 1.0, 0.0, 1.0, 1.0, 0.0, 1.0, 0.0, 0.0, 1.0, 0.0, 1.0, 1.0, 0.0, 1.0, 0.0, 0.0, 1.0, 0.0, 1.0, 1.0, 0.0, 1.0, 0.0, 0.0, 1.0, 0.0, 1.0, 1.0, 0.0, 1.0, 0.0, 0.0, 1.0, 0.0, 1.0, 1.0, 0.0, 1.0, 0.0, 0.0, 1.0, 0.0, 1.0, 1.0, 0.0, 1.0, 0.0, 0.0, 1.0, 0.0, 1.0, 1.0, 0.0, 1.0, 0.0, 0.0, 1.0, 0.0, 1.0, 1.0, 0.0, 1.0, 0.0, 0.0, 1.0, 0.0, 1.0, 1.0, 0.0, 1.0, 0.0, 0.0, 1.0, 0.0, 1.0, 1.0, 0.0, 1.0, 0.0, 0.0, 1.0, 0.0, 1.0, 1.0, 0.0, 1.0, 0.0, 0.0, 1.0, 0.0, 1.0, 1.0, 0.0, 1.0, 0.0, 0.0, 1.0, 0.0, 1.0, 1.0, 0.0, 1.0, 0.0, 0.0, 1.0, 0.0, 1.0, 1.0, 0.0, 1.0, 0.0, 0.0, 1.0, 0.0, 1.0, 1.0, 0.0, 1.0, 0.0, 0.0, 1.0, 0.0, 1.0, 1.0, 0.0, 1.0, 0.0, 0.0, 1.0, 0.0, 1.0, 1.0, 0.0, 1.0, 0.0, 0.0, 1.0, 0.0, 1.0, 1.0, 0.0, 1.0, 0.0, 0.0, 1.0, 0.0, 1.0, 1.0, 0.0, 1.0, 0.0, 0.0, 1.0, 0.0, 1.0, 1.0, 0.0, 1.0, 0.09261, 0.1807, 0.09261, -0.03303, 0.1585, -0.03303, 0.1585, 0.1807, 0.1585, 0.9413, 0.09261, 0.9413, 0.9331, 0.3672, 0.9331, 0.1645, 0.9331, -0.03303, 0.9703, -0.03303, 0.9703, 0.1645, 0.9703, 0.3672, 0.9703, 0.4692, 0.9331, 0.4692, 0.0, 0.0, 1.0, 0.0, 1.0, 1.0, 0.0, 1.0, 0.0, 0.0, 1.0, 0.0, 1.0, 1.0, 0.0, 1.0, 0.0, 0.0, 1.0, 0.0, 1.0, 1.0, 0.0, 1.0, 0.0, 0.0, 1.0, 0.0, 1.0, 1.0, 0.0, 1.0, 0.0, 0.0, 1.0, 0.0, 1.0, 1.0, 0.0, 1.0, 0.0, 0.0, 1.0, 0.0, 1.0, 1.0, 0.0, 1.0, 0.0, 0.0, 1.0, 0.0, 1.0, 1.0, 0.0, 1.0, 0.0, 0.0, 1.0, 0.0, 1.0, 1.0, 0.0, 1.0, 0.0, 0.0, 1.0, 0.0, 1.0, 1.0, 0.0, 1.0, 0.0, 0.0, 1.0, 0.0, 1.0, 1.0, 0.0, 1.0, 0.0, 0.0, 1.0, 0.0, 1.0, 1.0, 0.0, 1.0, 0.0, 0.0, 1.0, 0.0, 1.0, 1.0, 0.0, 1.0, 0.0, 0.0, 1.0, 0.0, 1.0, 1.0, 0.0, 1.0, 0.0, 0.0, 1.0, 0.0, 1.0, 1.0, 0.0, 1.0, 0.0, 0.0, 1.0, 0.0, 1.0, 1.0, 0.0, 1.0, 0.0, 0.0, 1.0, 0.0, 1.0, 1.0, 0.0, 1.0, 0.0, 0.0, 1.0, 0.0, 1.0, 1.0, 0.0, 1.0, 0.0, 0.0, 1.0, 0.0, 1.0, 1.0, 0.0, 1.0, 0.0, 0.0, 1.0, 0.0, 1.0, 1.0, 0.0, 1.0, 0.0, 0.0, 1.0, 0.0, 1.0, 1.0, 0.0, 1.0, 0.0, 0.0, 1.0, 0.0, 1.0, 1.0, 0.0, 1.0, 0.0, 0.0, 1.0, 0.0, 1.0, 1.0, 0.0, 1.0, 0.0, 0.0, 1.0, 0.0, 1.0, 1.0, 0.0, 1.0, 0.0, 0.0, 1.0, 0.0, 1.0, 1.0, 0.0, 1.0, 0.0, 0.0, 1.0, 0.0, 1.0, 1.0, 0.0, 1.0, 0.0, 0.0, 1.0, 0.0, 1.0, 1.0, 0.0, 1.0, 0.0, 0.0, 1.0, 0.0, 1.0, 1.0, 0.0, 1.0, 0.0, 0.0, 1.0, 0.0, 1.0, 1.0, 0.0, 1.0, 0.0, 0.0, 1.0, 0.0, 1.0, 1.0, 0.0, 1.0, 0.0, 0.0, 1.0, 0.0, 1.0, 1.0, 0.0, 1.0, 0.0, 0.0, 1.0, 0.0, 1.0, 1.0, 0.0, 1.0, 0.0, 0.0, 1.0, 0.0, 1.0, 1.0, 0.0, 1.0, 0.0, 0.0, 1.0, 0.0, 1.0, 1.0, 0.0, 1.0, 0.0, 0.0, 1.0, 0.0, 1.0, 1.0, 0.0, 1.0, 0.0, 0.0, 1.0, 0.0, 1.0, 1.0, 0.0, 1.0, 0.0, 0.0, 1.0, 0.0, 1.0, 1.0, 0.0, 1.0, 0.3284, 0.9732, 0.3284, 0.8712, 0.3284, 0.6686, 0.3284, 0.471, 0.3543, 0.471, 0.3543, 0.6686, 0.3543, 0.8712, 0.3543, 0.9732, 0.4055, 0.9732, 0.4055, 0.8712, 0.4055, 0.6686, 0.4055, 0.471, 0.4308, 0.471, 0.4308, 0.6686, 0.4308, 0.8712, 0.4308, 0.9732, 0.0, 0.0, 1.0, 0.0, 1.0, 1.0, 0.0, 1.0, 0.0, 0.0, 1.0, 0.0, 1.0, 1.0, 0.0, 1.0, 0.0, 0.0, 1.0, 0.0, 1.0, 1.0, 0.0, 1.0, 0.0, 0.0, 1.0, 0.0, 1.0, 1.0, 0.0, 1.0, 0.0, 0.0, 1.0, 0.0, 1.0, 1.0, 0.0, 1.0, 0.0, 0.0, 1.0, 0.0, 1.0, 1.0, 0.0, 1.0, 0.0, 0.0, 1.0, 0.0, 1.0, 1.0, 0.0, 1.0, 0.0, 0.0, 1.0, 0.0, 1.0, 1.0, 0.0, 1.0, 0.0, 0.0, 1.0, 0.0, 1.0, 1.0, 0.0, 1.0, 0.0, 0.0, 1.0, 0.0, 1.0, 1.0, 0.0, 1.0, 0.0, 0.0, 1.0, 0.0, 1.0, 1.0, 0.0, 1.0, 0.0, 0.0, 1.0, 0.0, 1.0, 1.0, 0.0, 1.0, 0.0, 0.0, 1.0, 0.0, 1.0, 1.0, 0.0, 1.0, 0.0, 0.0, 1.0, 0.0, 1.0, 1.0, 0.0, 1.0, 0.0, 0.0, 1.0, 0.0, 1.0, 1.0, 0.0, 1.0, 0.0, 0.0, 1.0, 0.0, 1.0, 1.0, 0.0, 1.0, 0.0, 0.0, 1.0, 0.0, 1.0, 1.0, 0.0, 1.0, 0.0, 0.0, 1.0, 0.0, 1.0, 1.0, 0.0, 1.0, 0.0, 0.0, 1.0, 0.0, 1.0, 1.0, 0.0, 1.0, 0.0, 0.0, 1.0, 0.0, 1.0, 1.0, 0.0, 1.0, 0.0, 0.0, 1.0, 0.0, 1.0, 1.0, 0.0, 1.0, 0.0, 0.0, 1.0, 0.0, 1.0, 1.0, 0.0, 1.0, 0.0, 0.0, 1.0, 0.0, 1.0, 1.0, 0.0, 1.0, 0.0, 0.0, 1.0, 0.0, 1.0, 1.0, 0.0, 1.0, 0.0, 0.0, 1.0, 0.0, 1.0, 1.0, 0.0, 1.0, 0.0, 0.0, 1.0, 0.0, 1.0, 1.0, 0.0, 1.0, 0.0, 0.0, 1.0, 0.0, 1.0, 1.0, 0.0, 1.0, 0.0, 0.0, 1.0, 0.0, 1.0, 1.0, 0.0, 1.0, 0.0, 0.0, 1.0, 0.0, 1.0, 1.0, 0.0, 1.0, 0.0, 0.0, 1.0, 0.0, 1.0, 1.0, 0.0, 1.0, 0.0, 0.0, 1.0, 0.0, 1.0, 1.0, 0.0, 1.0, 0.0, 0.0, 1.0, 0.0, 1.0, 1.0, 0.0, 1.0, 0.0, 0.0, 1.0, 0.0, 1.0, 1.0, 0.0, 1.0, 0.0, 0.0, 1.0, 0.0, 1.0, 1.0, 0.0, 1.0, 0.0, 0.0, 1.0, 0.0, 1.0, 1.0, 0.0, 1.0, 0.0, 0.0, 1.0, 0.0, 1.0, 1.0, 0.0, 1.0, 0.0, 0.0, 1.0, 0.0, 1.0, 1.0, 0.0, 1.0, 0.0, 0.0, 1.0, 0.0, 1.0, 1.0, 0.0, 1.0, 0.0, 0.0, 1.0, 0.0, 1.0, 1.0, 0.0, 1.0, 0.0, 0.0, 1.0, 0.0, 1.0, 1.0, 0.0, 1.0, 0.0, 0.0, 1.0, 0.0, 1.0, 1.0, 0.0, 1.0, 0.0, 0.0, 1.0, 0.0, 1.0, 1.0, 0.0, 1.0, 0.0, 0.0, 1.0, 0.0, 1.0, 1.0, 0.0, 1.0, 0.0, 0.0, 1.0, 0.0, 1.0, 1.0, 0.0, 1.0, 0.0, 0.0, 1.0, 0.0, 1.0, 1.0, 0.0, 1.0, 0.0, 0.0, 1.0, 0.0, 1.0, 1.0, 0.0, 1.0, 0.0, 0.0, 1.0, 0.0, 1.0, 1.0, 0.0, 1.0, 0.0, 0.0, 1.0, 0.0, 1.0, 1.0, 0.0, 1.0, 0.0, 0.0, 1.0, 0.0, 1.0, 1.0, 0.0, 1.0, 0.0, 0.0, 1.0, 0.0, 1.0, 1.0, 0.0, 1.0, 0.0, 0.0, 1.0, 0.0, 1.0, 1.0, 0.0, 1.0, 0.0, 0.0, 1.0, 0.0, 1.0, 1.0, 0.0, 1.0, 0.0, 0.0, 1.0, 0.0, 1.0, 1.0, 0.0, 1.0, 0.0, 0.0, 1.0, 0.0, 1.0, 1.0, 0.0, 1.0, 0.0, 0.0, 1.0, 0.0, 1.0, 1.0, 0.0, 1.0, 0.0, 0.0, 1.0, 0.0, 1.0, 1.0, 0.0, 1.0, 0.0, 0.0, 1.0, 0.0, 1.0, 1.0, 0.0, 1.0, 0.0, 0.0, 1.0, 0.0, 1.0, 1.0, 0.0, 1.0, 0.0, 0.0, 1.0, 0.0, 1.0, 1.0, 0.0, 1.0, 0.0, 0.0, 1.0, 0.0, 1.0, 1.0, 0.0, 1.0, 0.0, 0.0, 1.0, 0.0, 1.0, 1.0, 0.0, 1.0, 0.0, 0.0, 1.0, 0.0, 1.0, 1.0, 0.0, 1.0, 0.0, 0.0, 1.0, 0.0, 1.0, 1.0, 0.0, 1.0, 0.0, 0.0, 1.0, 0.0, 1.0, 1.0, 0.0, 1.0, 0.0, 0.0, 1.0, 0.0, 1.0, 1.0, 0.0, 1.0, 0.0, 0.0, 1.0, 0.0, 1.0, 1.0, 0.0, 1.0, 0.0, 0.0, 1.0, 0.0, 1.0, 1.0, 0.0, 1.0, 0.0, 0.0, 1.0, 0.0, 1.0, 1.0, 0.0, 1.0, 0.0, 0.0, 1.0, 0.0, 1.0, 1.0, 0.0, 1.0, 0.0, 0.0, 1.0, 0.0, 1.0, 1.0, 0.0, 1.0, 0.0, 0.0, 1.0, 0.0, 1.0, 1.0, 0.0, 1.0, 0.0, 0.0, 1.0, 0.0, 1.0, 1.0, 0.0, 1.0, 0.0, 0.0, 1.0, 0.0, 1.0, 1.0, 0.0, 1.0, 0.0, 0.0, 1.0, 0.0, 1.0, 1.0, 0.0, 1.0, 0.0, 0.0, 1.0, 0.0, 1.0, 1.0, 0.0, 1.0, 0.0, 0.0, 1.0, 0.0, 1.0, 1.0, 0.0, 1.0, 0.0, 0.0, 1.0, 0.0, 1.0, 1.0, 0.0, 1.0, 0.0, 0.0, 1.0, 0.0, 1.0, 1.0, 0.0, 1.0, 0.0, 0.0, 1.0, 0.0, 1.0, 1.0, 0.0, 1.0, 0.0, 0.0, 1.0, 0.0, 1.0, 1.0, 0.0, 1.0, 0.0, 0.0, 1.0, 0.0, 1.0, 1.0, 0.0, 1.0, 0.0, 0.0, 1.0, 0.0, 1.0, 1.0, 0.0, 1.0, 0.0, 0.0, 1.0, 0.0, 1.0, 1.0, 0.0, 1.0, 0.0, 0.0, 1.0, 0.0, 1.0, 1.0, 0.0, 1.0, 0.0, 0.0, 1.0, 0.0, 1.0, 1.0, 0.0, 1.0, 0.0, 0.0, 1.0, 0.0, 1.0, 1.0, 0.0, 1.0, 0.0, 0.0, 1.0, 0.0, 1.0, 1.0, 0.0, 1.0, 0.0, 0.0, 1.0, 0.0, 1.0, 1.0, 0.0, 1.0, 0.0, 0.0, 1.0, 0.0, 1.0, 1.0, 0.0, 1.0, 0.0, 0.0, 1.0, 0.0, 1.0, 1.0, 0.0, 1.0, 0.0, 0.0, 1.0, 0.0, 1.0, 1.0, 0.0, 1.0, 0.0, 0.0, 1.0, 0.0, 1.0, 1.0, 0.0, 1.0, 0.6963, -0.3997, 0.6963, 1.181, 0.1122, 1.181, 0.1122, -0.3997, 0.6963, -0.3997, 0.6963, 1.181, 0.1122, 1.181, 0.1122, -0.3997, 0.0, 0.0, 1.0, 0.0, 1.0, 1.0, 0.0, 1.0, 0.0, 0.0, 1.0, 0.0, 1.0, 1.0, 0.0, 1.0, 0.0, 0.0, 1.0, 0.0, 1.0, 1.0, 0.0, 1.0, 0.0, 0.0, 1.0, 0.0, 1.0, 1.0, 0.0, 1.0, 0.0, 0.6651, 2.721e-06, 4.946e-08, 1.0, 0.0, 1.0, 0.6651, 1.0, 1.0, 0.0, 1.0, 0.0, 0.0, 1.0, 0.0, 1.0, 1.0, 0.0, 1.0, 0.0, 0.0, 1.0, 0.0, 1.0, 1.0, 0.0, 1.0, 0.0, 0.0, 1.0, 0.0, 1.0, 1.0, 0.0, 1.0, 0.0, 0.0, 1.0, 0.0, 1.0, 1.0, 0.0, 1.0, 0.0, 0.0, 1.0, 0.0, 1.0, 1.0, 0.0, 1.0, 0.0, 0.0, 1.0, 0.0, 1.0, 1.0, 0.0, 1.0, 0.0, 0.0, 1.0, 0.0, 1.0, 1.0, 0.0, 1.0, 0.0, 0.0, 1.0, 0.0, 1.0, 1.0, 0.0, 1.0, 0.0, 0.0, 1.0, 0.0, 1.0, 1.0, 0.0, 1.0, 0.0, 0.0, 1.0, 0.0, 1.0, 1.0, 0.0, 1.0, 0.0, 0.0, 1.0, 0.0, 1.0, 1.0, 0.0, 1.0, 0.02979, 0.2725, 0.02979, 0.05872, 0.02979, -0.03303, 0.09261, -0.03303, 0.09261, 0.05872, 0.09261, 0.2725, 0.09261, 1.033, 0.02979, 1.033, 0.0, 0.0, 1.0, 0.0, 1.0, 1.0, 0.0, 1.0, 0.0, 0.0, 1.0, 0.0, 1.0, 1.0, 0.0, 1.0, 0.0, 0.0, 1.0, 0.0, 1.0, 1.0, 0.0, 1.0, 0.0, 0.0, 1.0, 0.0, 1.0, 1.0, 0.0, 1.0, 0.0, 0.0, 1.0, 0.0, 1.0, 1.0, 0.0, 1.0, 0.02979, 0.7275, 0.02979, 0.9413, 0.02979, 1.033, -0.03303, 1.033, -0.03303, 0.9413, -0.03303, 0.7275, -0.03303, -0.03303, 0.02979, -0.03303, 0.0, 0.0, 1.0, 0.0, 1.0, 1.0, 0.0, 1.0, 0.9703, 0.9714, 0.9703, 0.7738, 0.9703, 0.5712, 0.9703, 0.4692, 0.9984, 0.4692, 0.9984, 0.5712, 0.9984, 0.7738, 0.9984, 0.9714, 0.0, 0.0, 1.0, 0.0, 1.0, 1.0, 0.0, 1.0, 0.0, 0.0, 1.0, 0.0, 1.0, 1.0, 0.0, 1.0, 0.0, 0.0, 1.0, 0.0, 1.0, 1.0, 0.0, 1.0, 0.0, 0.0, 1.0, 0.0, 1.0, 1.0, 0.0, 1.0, 0.0, 0.0, 1.0, 0.0, 1.0, 1.0, 0.0, 1.0, 0.0, 0.0, 1.0, 0.0, 1.0, 1.0, 0.0, 1.0, 0.0, 0.0, 1.0, 0.0, 1.0, 1.0, 0.0, 1.0, 0.0, 0.0, 1.0, 0.0, 1.0, 1.0, 0.0, 1.0, 0.0, 0.0, 1.0, 0.0, 1.0, 1.0, 0.0, 1.0, 0.0, 0.0, 1.0, 0.0, 1.0, 1.0, 0.0, 1.0, 0.0, 0.0, 1.0, 0.0, 1.0, 1.0, 0.0, 1.0, 0.0, 0.0, 1.0, 0.0, 1.0, 1.0, 0.0, 1.0, 0.4323, 0.7756, 0.4323, 0.573, 0.4323, 0.471, 0.4559, 0.471, 0.4559, 0.573, 0.4559, 0.7756, 0.4559, 0.9732, 0.4323, 0.9732, 0.0, 0.0, 1.0, 0.0, 1.0, 1.0, 0.0, 1.0, 0.0, 0.0, 1.0, 0.0, 1.0, 1.0, 0.0, 1.0, 0.0, 0.0, 1.0, 0.0, 1.0, 1.0, 0.0, 1.0, 0.0, 0.0, 1.0, 0.0, 1.0, 1.0, 0.0, 1.0, 0.0, 0.0, 1.0, 0.0, 1.0, 1.0, 0.0, 1.0, 0.0, 0.0, 1.0, 0.0, 1.0, 1.0, 0.0, 1.0, 0.0, 0.0, 1.0, 0.0, 1.0, 1.0, 0.0, 1.0, 0.0, 0.0, 1.0, 0.0, 1.0, 1.0, 0.0, 1.0, 0.0, 0.0, 1.0, 0.0, 1.0, 1.0, 0.0, 1.0, 0.0, 0.0, 1.0, 0.0, 1.0, 1.0, 0.0, 1.0, 0.0, 0.0, 1.0, 0.0, 1.0, 1.0, 0.0, 1.0, 0.0, 0.0, 1.0, 0.0, 1.0, 1.0, 0.0, 1.0, 0.0, 0.0, 1.0, 0.0, 1.0, 1.0, 0.0, 1.0, 0.0, 0.0, 1.0, 0.0, 1.0, 1.0, 0.0, 1.0, 0.0, 0.0, 1.0, 0.0, 1.0, 1.0, 0.0, 1.0, 0.0, 0.0, 1.0, 0.0, 1.0, 1.0, 0.0, 1.0, 0.0, 0.0, 1.0, 0.0, 1.0, 1.0, 0.0, 1.0, 0.0, 0.0, 1.0, 0.0, 1.0, 1.0, 0.0, 1.0, 0.0, 0.0, 1.0, 0.0, 1.0, 1.0, 0.0, 1.0, 0.0, 0.0, 1.0, 0.0, 1.0, 1.0, 0.0, 1.0, 0.0, 0.0, 1.0, 0.0, 1.0, 1.0, 0.0, 1.0, 0.0, 0.0, 1.0, 0.0, 1.0, 1.0, 0.0, 1.0, 0.0, 0.0, 1.0, 0.0, 1.0, 1.0, 0.0, 1.0, 0.0, 0.0, 1.0, 0.0, 1.0, 1.0, 0.0, 1.0, 0.0, 0.0, 1.0, 0.0, 1.0, 1.0, 0.0, 1.0, 0.0, 0.0, 1.0, 0.0, 1.0, 1.0, 0.0, 1.0, 0.0, 0.0, 1.0, 0.0, 1.0, 1.0, 0.0, 1.0, 0.0, 0.0, 1.0, 0.0, 1.0, 1.0, 0.0, 1.0, 0.9331, 0.4692, 0.9658, 0.4692, 0.9658, 0.9732, 0.9331, 0.9732, 0.0, 0.0, 1.0, 0.0, 1.0, 1.0, 0.0, 1.0, 0.0, 0.0, 1.0, 0.0, 1.0, 1.0, 0.0, 1.0, 0.0, 0.0, 1.0, 0.0, 1.0, 1.0, 0.0, 1.0, 0.0, 0.0, 1.0, 0.0, 1.0, 1.0, 0.0, 1.0, 0.0, 0.0, 1.0, 0.0, 1.0, 1.0, 0.0, 1.0, 0.0, 0.0, 1.0, 0.0, 1.0, 1.0, 0.0, 1.0, 0.0, 0.0, 1.0, 0.0, 1.0, 1.0, 0.0, 1.0, 0.0, 0.0, 1.0, 0.0, 1.0, 1.0, 0.0, 1.0, 0.0, 0.0, 1.0, 0.0, 1.0, 1.0, 0.0, 1.0, 0.0, 0.0, 1.0, 0.0, 1.0, 1.0, 0.0, 1.0, 0.0, 0.0, 1.0, 0.0, 1.0, 1.0, 0.0, 1.0, 0.0, 0.0, 1.0, 0.0, 1.0, 1.0, 0.0, 1.0, 0.0, 0.0, 1.0, 0.0, 1.0, 1.0, 0.0, 1.0, 0.0, 0.0, 1.0, 0.0, 1.0, 1.0, 0.0, 1.0, 0.0, 0.0, 1.0, 0.0, 1.0, 1.0, 0.0, 1.0, 0.0, 0.0, 1.0, 0.0, 1.0, 1.0, 0.0, 1.0, 0.0, 0.0, 1.0, 0.0, 1.0, 1.0, 0.0, 1.0, 0.0, 0.0, 1.0, 0.0, 1.0, 1.0, 0.0, 1.0, 0.0, 0.0, 1.0, 0.0, 1.0, 1.0, 0.0, 1.0, 0.0, 0.0, 1.0, 0.0, 1.0, 1.0, 0.0, 1.0, 0.0, 0.0, 1.0, 0.0, 1.0, 1.0, 0.0, 1.0, 0.0, 0.0, 1.0, 0.0, 1.0, 1.0, 0.0, 1.0, 0.0, 0.0, 1.0, 0.0, 1.0, 1.0, 0.0, 1.0, 0.0, 0.0, 1.0, 0.0, 1.0, 1.0, 0.0, 1.0, 0.0, 0.0, 1.0, 0.0, 1.0, 1.0, 0.0, 1.0, 0.0, 0.0, 1.0, 0.0, 1.0, 1.0, 0.0, 1.0, 0.0, 0.0, 1.0, 0.0, 1.0, 1.0, 0.0, 1.0, 0.0, 0.0, 1.0, 0.0, 1.0, 1.0, 0.0, 1.0, 0.0, 0.0, 1.0, 0.0, 1.0, 1.0, 0.0, 1.0, 0.0, 0.0, 1.0, 0.0, 1.0, 1.0, 0.0, 1.0, 0.0, 0.0, 1.0, 0.0, 1.0, 1.0, 0.0, 1.0, 0.0, 0.0, 1.0, 0.0, 1.0, 1.0, 0.0, 1.0, 0.0, 0.0, 1.0, 0.0, 1.0, 1.0, 0.0, 1.0, 0.0, 0.0, 1.0, 0.0, 1.0, 1.0, 0.0, 1.0, 0.0, 0.0, 1.0, 0.0, 1.0, 1.0, 0.0, 1.0, 0.0, 0.0, 1.0, 0.0, 1.0, 1.0, 0.0, 1.0, 0.0, 0.0, 1.0, 0.0, 1.0, 1.0, 0.0, 1.0, 0.0, 0.0, 1.0, 0.0, 1.0, 1.0, 0.0, 1.0, 0.0, 0.0, 1.0, 0.0, 1.0, 1.0, 0.0, 1.0, 0.0, 0.0, 1.0, 0.0, 1.0, 1.0, 0.0, 1.0, 0.0, 0.0, 1.0, 0.0, 1.0, 1.0, 0.0, 1.0, 0.0, 0.0, 1.0, 0.0, 1.0, 1.0, 0.0, 1.0, 0.0, 0.0, 1.0, 0.0, 1.0, 1.0, 0.0, 1.0, 0.0, 0.0, 1.0, 0.0, 1.0, 1.0, 0.0, 1.0, 0.0, 0.0, 1.0, 0.0, 1.0, 1.0, 0.0, 1.0, 0.0, 0.0, 1.0, 0.0, 1.0, 1.0, 0.0, 1.0, 0.0, 0.0, 1.0, 0.0, 1.0, 1.0, 0.0, 1.0, 0.0, 0.0, 1.0, 0.0, 1.0, 1.0, 0.0, 1.0, 0.0, 0.0, 1.0, 0.0, 1.0, 1.0, 0.0, 1.0, 0.0, 0.0, 1.0, 0.0, 1.0, 1.0, 0.0, 1.0, 0.0, 0.0, 1.0, 0.0, 1.0, 1.0, 0.0, 1.0, 0.0, 0.0, 1.0, 0.0, 1.0, 1.0, 0.0, 1.0, 0.5, 1.0, 0.933, 0.75, 0.933, 0.25, 0.5, 0.0, 0.06699, 0.25, 0.06699, 0.75, 0.0, 0.0, 1.0, 0.0, 1.0, 1.0, 0.0, 1.0, 0.0, 0.0, 1.0, 0.0, 1.0, 1.0, 0.0, 1.0, 0.0, 0.0, 1.0, 0.0, 1.0, 1.0, 0.0, 1.0, 0.0, 0.0, 1.0, 0.0, 1.0, 1.0, 0.0, 1.0, 0.0, 0.0, 1.0, 0.0, 1.0, 1.0, 0.0, 1.0, 0.0, 0.0, 1.0, 0.0, 1.0, 1.0, 0.0, 1.0, 0.0, 0.0, 1.0, 0.0, 1.0, 1.0, 0.0, 1.0, 0.0, 0.0, 1.0, 0.0, 1.0, 1.0, 0.0, 1.0, 0.0, 0.0, 1.0, 0.0, 1.0, 1.0, 0.0, 1.0, 0.0, 0.0, 1.0, 0.0, 1.0, 1.0, 0.0, 1.0, 0.0, 0.0, 1.0, 0.0, 1.0, 1.0, 0.0, 1.0, 0.0, 0.0, 1.0, 0.0, 1.0, 1.0, 0.0, 1.0, 0.0, 0.0, 1.0, 0.0, 1.0, 1.0, 0.0, 1.0, -0.03084, -0.1933, 1.111, -0.1933, 1.111, 0.9482, -0.03084, 0.9482, 0.7375, 0.9376, 0.7235, 0.9376, 0.7235, 0.5784, 0.7375, 0.5784, 0.0, 0.0, 1.0, 0.0, 1.0, 1.0, 0.0, 1.0, 0.5363, 0.5784, 0.5553, 0.5784, 0.5553, 0.9376, 0.5363, 0.9376, 0.0, 0.0, 1.0, 0.0, 1.0, 1.0, 0.0, 1.0, 0.0, 0.0, 1.0, 0.0, 1.0, 1.0, 0.0, 1.0, -0.03084, -0.1933, 1.111, -0.1933, 1.111, 0.9482, -0.03084, 0.9482, 0.0, 0.0, 1.0, 0.0, 1.0, 1.0, 0.0, 1.0, 0.0, 0.0, 1.0, 0.0, 1.0, 1.0, 0.0, 1.0, -0.03084, -0.1933, 1.111, -0.1933, 1.111, 0.9482, -0.03084, 0.9482, 0.0, 0.0, 1.0, 0.0, 1.0, 1.0, 0.0, 1.0, 0.0, 0.0, 1.0, 0.0, 1.0, 1.0, 0.0, 1.0, 0.484, 0.471, 0.5076, 0.471, 0.5076, 0.8302, 0.484, 0.8302, 0.0, 0.0, 1.0, 0.0, 1.0, 1.0, 0.0, 1.0, 0.484, 0.8302, 0.4559, 0.8302, 0.4559, 0.471, 0.484, 0.471, 0.0, 0.0, 1.0, 0.0, 1.0, 1.0, 0.0, 1.0, 0.0, 0.0, 1.0, 0.0, 1.0, 1.0, 0.0, 1.0, 0.0, 0.0, 1.0, 0.0, 1.0, 1.0, 0.0, 1.0, 0.0, 0.0, 1.0, 0.0, 1.0, 1.0, 0.0, 0.0, 1.0, 0.0, 1.0, 1.0, 0.0, 1.0, 0.6416, 0.6006, 0.6416, 0.6602, 0.6416, 0.6782, 0.5788, 0.6782, 0.5788, 0.6602, 0.5788, 0.6006, 0.5788, 0.5784, 0.6416, 0.5784, 0.0, 0.0, 1.0, 0.0, 1.0, 1.0, 0.0, 1.0, 0.0, 0.0, 1.0, 0.0, 1.0, 1.0, 0.0, 1.0, 0.0, 0.0, 1.0, 0.0, 1.0, 1.0, 0.0, 1.0, 0.0, 0.0, 1.0, 0.0, 1.0, 1.0, 0.0, 1.0, 0.0, 0.0, 1.0, 0.0, 1.0, 1.0, 0.0, 1.0, 0.0, 0.0, 1.0, 0.0, 1.0, 1.0, 0.0, 1.0, 0.0, 0.0, 1.0, 0.0, 1.0, 1.0, 0.0, 1.0, 0.0, 0.0, 1.0, 0.0, 1.0, 1.0, 0.0, 1.0, 0.0, 0.0, 1.0, 0.0, 1.0, 1.0, 0.0, 1.0, 0.0, 0.0, 1.0, 0.0, 1.0, 1.0, 0.0, 1.0, 0.0, 0.0, 1.0, 0.0, 1.0, 1.0, 0.0, 1.0, 0.0, 0.0, 1.0, 0.0, 1.0, 1.0, 0.0, 1.0, 0.0, 0.0, 1.0, 0.0, 1.0, 1.0, 0.0, 1.0, 0.0, 0.0, 1.0, 0.0, 1.0, 1.0, 0.0, 1.0, 0.0, 0.0, 1.0, 0.0, 1.0, 1.0, 0.0, 1.0, 0.0, 0.0, 1.0, 0.0, 1.0, 1.0, 0.0, 1.0, 0.0, 0.0, 1.0, 0.0, 1.0, 1.0, 0.0, 1.0, 0.0, 0.0, 1.0, 0.0, 1.0, 1.0, 0.0, 1.0, 0.0, 0.0, 1.0, 0.0, 1.0, 1.0, 0.0, 1.0, 0.7515, 0.8606, 0.7375, 0.8606, 0.7375, 0.5784, 0.7515, 0.5784, 0.0, 0.0, 1.0, 0.0, 1.0, 1.0, 0.0, 1.0, 0.7045, 0.5784, 0.7235, 0.5784, 0.7235, 0.8606, 0.7045, 0.8606, 0.0, 0.0, 1.0, 0.0, 1.0, 1.0, 0.0, 1.0, 0.0, 0.0, 1.0, 0.0, 1.0, 1.0, 0.0, 1.0, 0.0, 0.0, 1.0, 0.0, 1.0, 1.0, 0.0, 1.0, 0.0, 0.0, 1.0, 0.0, 1.0, 1.0, 0.0, 1.0, 0.0, 0.0, 1.0, 0.0, 1.0, 1.0, 0.0, 1.0, 0.0, 0.0, 1.0, 0.0, 1.0, 1.0, 0.0, 1.0, 0.0, 0.0, 1.0, 0.0, 1.0, 1.0, 0.0, 1.0, 0.0, 0.0, 1.0, 0.0, 1.0, 1.0, 0.0, 1.0, 0.5553, 0.5784, 0.5788, 0.5784, 0.5788, 0.8606, 0.5553, 0.8606, 0.0, 0.0, 1.0, 0.0, 1.0, 1.0, 0.0, 1.0, 0.5081, 0.471, 0.5363, 0.471, 0.5363, 0.7531, 0.5081, 0.7531, 0.0, 0.0, 1.0, 0.0, 1.0, 1.0, 0.0, 1.0, 0.0, 0.0, 1.0, 0.0, 1.0, 1.0, 0.0, 1.0, 0.0, 0.0, 1.0, 0.0, 1.0, 1.0, 0.0, 1.0, 0.0, 0.0, 1.0, 0.0, 1.0, 1.0, 0.0, 1.0, 0.0, 0.0, 1.0, 0.0, 1.0, 1.0, 0.0, 1.0, 0.0, 0.0, 1.0, 0.0, 1.0, 1.0, 0.0, 1.0, 0.0, 0.0, 1.0, 0.0, 1.0, 1.0, 0.0, 1.0, 0.0, 0.0, 1.0, 0.0, 1.0, 1.0, -0.03084, -0.1933, 1.111, -0.1933, 1.111, 0.9482, -0.03084, 0.9482, 0.0, 0.0, 1.0, 0.0, 1.0, 1.0, 0.0, 1.0, 0.0, 0.0, 1.0, 0.0, 1.0, 1.0, 0.0, 1.0, 0.0, 0.0, 1.0, 0.0, 1.0, 1.0, 0.0, 1.0, 0.0, 0.0, 1.0, 0.0, 1.0, 1.0, 0.0, 1.0, 0.0, 0.0, 1.0, 0.0, 1.0, 1.0, 0.0, 1.0, 0.0, 0.0, 1.0, 0.0, 1.0, 1.0, 0.0, 1.0, 0.0, 0.0, 1.0, 0.0, 1.0, 1.0, 0.0, 1.0, 0.0, 0.0, 1.0, 0.0, 1.0, 1.0, 0.0, 1.0, 0.0, 0.0, 1.0, 0.0, 1.0, 1.0, 0.0, 1.0, 0.0, 0.0, 1.0, 0.0, 1.0, 1.0, 0.0, 1.0, 0.0, 0.0, 1.0, 0.0, 1.0, 1.0, 0.0, 1.0, 0.0, 0.0, 1.0, 0.0, 1.0, 1.0, 0.0, 1.0, 0.0, 0.0, 1.0, 0.0, 1.0, 1.0, 0.0, 1.0, 0.0, 0.0, 1.0, 0.0, 1.0, 1.0, 0.0, 1.0, 0.0, 0.0, 1.0, 0.0, 1.0, 1.0, 0.0, 1.0, 0.0, 0.0, 1.0, 0.0, 1.0, 1.0, 0.0, 1.0, 0.0, 0.0, 1.0, 0.0, 1.0, 1.0, 0.0, 1.0, 0.0, 0.0, 1.0, 0.0, 1.0, 1.0, 0.0, 1.0, 0.0, 0.0, 1.0, 0.0, 1.0, 1.0, 0.0, 1.0, 0.0, 0.0, 1.0, 0.0, 1.0, 1.0, 0.0, 1.0, 0.0, 0.0, 1.0, 0.0, 1.0, 1.0, 0.0, 1.0, 0.0, 0.0, 1.0, 0.0, 1.0, 1.0, 0.0, 1.0, 0.0, 0.0, 1.0, 0.0, 1.0, 1.0, 0.0, 1.0, 0.0, 0.0, 1.0, 0.0, 1.0, 1.0, 0.0, 1.0, 0.0, 0.0, 1.0, 0.0, 1.0, 1.0, 0.0, 1.0, 0.0, 0.0, 1.0, 0.0, 1.0, 1.0, 0.0, 1.0, 0.0, 0.0, 1.0, 0.0, 1.0, 1.0, 0.0, 1.0, 0.0, 0.0, 1.0, 0.0, 1.0, 1.0, 0.0, 1.0, 0.0, 0.0, 1.0, 0.0, 1.0, 1.0, 0.0, 1.0, 0.0, 0.0, 1.0, 0.0, 1.0, 1.0, 0.0, 1.0, 0.0, 0.0, 1.0, 0.0, 1.0, 1.0, 0.0, 1.0, 0.0, 0.0, 1.0, 0.0, 1.0, 1.0, 0.0, 1.0, 0.0, 0.0, 1.0, 0.0, 1.0, 1.0, 0.0, 1.0, 0.0, 0.0, 1.0, 0.0, 1.0, 1.0, 0.0, 1.0, 0.0, 0.0, 1.0, 0.0, 1.0, 1.0, 0.0, 1.0, 0.0, 0.0, 1.0, 0.0, 1.0, 1.0, 0.0, 1.0, 0.0, 0.0, 1.0, 0.0, 1.0, 1.0, 0.0, 1.0, 0.0, 0.0, 1.0, 0.0, 1.0, 1.0, 0.0, 1.0, 0.0, 0.0, 1.0, 0.0, 1.0, 1.0, 0.0, 1.0, 0.0, 0.0, 1.0, 0.0, 1.0, 1.0, 0.0, 1.0, 0.0, 0.0, 1.0, 0.0, 1.0, 1.0, 0.0, 1.0, 0.0, 0.0, 1.0, 0.0, 1.0, 1.0, 0.0, 1.0, 0.0, 0.0, 1.0, 0.0, 1.0, 1.0, 0.0, 1.0, 0.0, 0.0, 1.0, 0.0, 1.0, 1.0, 0.0, 1.0, 0.0, 0.0, 1.0, 0.0, 1.0, 1.0, 0.0, 1.0, 0.0, 0.0, 1.0, 0.0, 1.0, 1.0, 0.0, 1.0, 0.0, 0.0, 1.0, 0.0, 1.0, 1.0, 0.0, 1.0, 0.0, 0.0, 1.0, 0.0, 1.0, 1.0, 0.0, 1.0, 0.0, 0.0, 1.0, 0.0, 1.0, 1.0, 0.0, 1.0, 0.0, 0.0, 1.0, 0.0, 1.0, 1.0, 0.0, 1.0, 0.0, 0.0, 1.0, 0.0, 1.0, 1.0, 0.0, 1.0, 0.0, 0.0, 1.0, 0.0, 1.0, 1.0, 0.0, 1.0, 0.0, 0.0, 1.0, 0.0, 1.0, 1.0, 0.0, 1.0, 0.5788, 0.7405, 0.5788, 0.6782, 0.6271, 0.6782, 0.6271, 0.7405, 0.0, 0.0, 1.0, 0.0, 1.0, 1.0, 0.0, 1.0, 0.0, 0.0, 1.0, 0.0, 1.0, 1.0, 0.0, 1.0, 0.6899, 0.6703, 0.6899, 0.7326, 0.6416, 0.7326, 0.6416, 0.6703, 0.7045, 0.5784, 0.7045, 0.5916, 0.7045, 0.6437, 0.7045, 0.6703, 0.6416, 0.6703, 0.6416, 0.6437, 0.6416, 0.5916, 0.6416, 0.5784, 0.9703, 0.4692, 0.9703, 0.3672, 0.9703, 0.1645, 0.9703, -0.03303, 1.006, -0.03303, 1.006, 0.1645, 1.006, 0.3672, 1.006, 0.4692, 0.0, 0.0, 1.0, 0.0, 1.0, 1.0, 0.0, 1.0, 0.0, 0.0, 1.0, 0.0, 1.0, 1.0, 0.0, 1.0, 0.0, 0.0, 1.0, 0.0, 1.0, 1.0, 0.0, 1.0, 0.0, 0.0, 1.0, 0.0, 1.0, 1.0, 0.0, 1.0, 0.0, 0.0, 1.0, 0.0, 1.0, 1.0, 0.0, 1.0, 0.0, 0.0, 1.0, 0.0, 1.0, 1.0, 0.0, 1.0, 0.0, 0.0, 1.0, 0.0, 1.0, 1.0, 0.0, 1.0, 0.0, 0.0, 1.0, 0.0, 1.0, 1.0, 0.0, 1.0, 0.0, 0.0, 1.0, 0.0, 1.0, 1.0, 0.0, 1.0, 0.0, 0.0, 1.0, 0.0, 1.0, 1.0, 0.0, 1.0, 0.0, 0.0, 1.0, 0.0, 1.0, 1.0, 0.0, 1.0, 0.0, 0.0, 1.0, 0.0, 1.0, 1.0, 0.0, 1.0, 0.0, 0.0, 1.0, 0.0, 1.0, 1.0, 0.0, 1.0, 0.0, 0.0, 1.0, 0.0, 1.0, 1.0, 0.0, 1.0, 0.0, 0.0, 1.0, 0.0, 1.0, 1.0, 0.0, 1.0, 0.0, 0.0, 1.0, 0.0, 1.0, 1.0, 0.0, 1.0, 0.0, 0.0, 1.0, 0.0, 1.0, 1.0, 0.0, 1.0, 0.0, 0.0, 1.0, 0.0, 1.0, 1.0, 0.0, 1.0, 0.0, 0.0, 1.0, 0.0, 1.0, 1.0, 0.0, 1.0, 0.0, 0.0, 1.0, 0.0, 1.0, 1.0, 0.0, 1.0, 0.0, 0.0, 1.0, 0.0, 1.0, 1.0, 0.0, 1.0, 0.0, 0.0, 1.0, 0.0, 1.0, 1.0, 0.0, 1.0, 0.2244, 0.5496, 0.2244, 0.4976, 0.2244, 0.471, 0.2903, 0.471, 0.2903, 0.4976, 0.2903, 0.5496, 0.2903, 0.5629, 0.2903, 0.6406, 0.2903, 0.6515, 0.2903, 0.6603, 0.2903, 0.7278, 0.2903, 0.7458, 0.2903, 0.8054, 0.2903, 0.8276, 0.2244, 0.8276, 0.2244, 0.8054, 0.2244, 0.7458, 0.2244, 0.7278, 0.2244, 0.6603, 0.2244, 0.6515, 0.2244, 0.6406, 0.2244, 0.5629, 0.0, 0.0, 1.0, 0.0, 1.0, 1.0, 0.0, 1.0, 0.0, 0.0, 1.0, 0.0, 1.0, 1.0, 0.0, 1.0, 0.0, 0.0, 1.0, 0.0, 1.0, 1.0, 0.0, 1.0, 0.0, 0.0, 1.0, 0.0, 1.0, 1.0, 0.0, 1.0, 0.0, 0.0, 1.0, 0.0, 1.0, 1.0, 0.0, 1.0, 0.0, 0.0, 1.0, 0.0, 1.0, 1.0, 0.0, 1.0, 0.0, 0.0, 1.0, 0.0, 1.0, 1.0, 0.0, 1.0, 0.0, 0.0, 1.0, 0.0, 1.0, 1.0, 0.0, 1.0, 0.0, 0.0, 1.0, 0.0, 1.0, 1.0, 0.0, 1.0, 0.0, 0.0, 1.0, 0.0, 1.0, 1.0, 0.0, 1.0, 0.0, 0.0, 1.0, 0.0, 1.0, 1.0, 0.0, 1.0, 0.0, 0.0, 1.0, 0.0, 1.0, 1.0, 0.0, 1.0, 0.0, 0.0, 1.0, 0.0, 1.0, 1.0, 0.0, 1.0, 0.0, 0.0, 1.0, 0.0, 1.0, 1.0, 0.0, 1.0, 0.0, 0.0, 1.0, 0.0, 1.0, 1.0, 0.0, 1.0, 0.0, 0.0, 1.0, 0.0, 1.0, 1.0, 0.0, 1.0, 0.0, 0.0, 1.0, 0.0, 1.0, 1.0, 0.0, 1.0, 0.0, 0.0, 1.0, 0.0, 1.0, 1.0, 0.0, 1.0, 0.0, 0.0, 1.0, 0.0, 1.0, 1.0, 0.0, 1.0, 0.0, 0.0, 1.0, 0.0, 1.0, 1.0, 0.0, 1.0, 0.0, 0.0, 1.0, 0.0, 1.0, 1.0, 0.0, 1.0, 0.0, 0.0, 1.0, 0.0, 1.0, 1.0, 0.0, 1.0, 0.0, 0.0, 1.0, 0.0, 1.0, 1.0, 0.0, 1.0, 0.0, 0.0, 1.0, 0.0, 1.0, 1.0, 0.0, 1.0, 0.0, 0.0, 1.0, 0.0, 1.0, 1.0, 0.0, 1.0, 0.0, 0.0, 1.0, 0.0, 1.0, 1.0, 0.0, 1.0, 0.0, 0.0, 1.0, 0.0, 1.0, 1.0, 0.0, 1.0, 0.0, 0.0, 1.0, 0.0, 1.0, 1.0, 0.0, 1.0, 0.0, 0.0, 1.0, 0.0, 1.0, 1.0, 0.0, 1.0, 0.0, 0.0, 1.0, 0.0, 1.0, 1.0, 0.0, 1.0, 0.0, 0.0, 1.0, 0.0, 1.0, 1.0, 0.0, 1.0, 0.0, 0.0, 1.0, 0.0, 1.0, 1.0, 0.0, 1.0, 0.0, 0.0, 1.0, 0.0, 1.0, 1.0, 0.0, 1.0, 0.0, 0.0, 1.0, 0.0, 1.0, 1.0, 0.0, 1.0, 0.0, 0.0, 1.0, 0.0, 1.0, 1.0, 0.0, 1.0, 0.0, 0.0, 1.0, 0.0, 1.0, 1.0, 0.0, 1.0, 0.0, 0.0, 1.0, 0.0, 1.0, 1.0, 0.0, 1.0, 0.0, 0.0, 1.0, 0.0, 1.0, 1.0, 0.0, 1.0, 0.2903, 0.471, 0.3174, 0.471, 0.3174, 0.975, 0.2903, 0.975, 0.0, 0.0, 1.0, 0.0, 1.0, 1.0, 0.0, 1.0, 0.0, 0.0, 1.0, 0.0, 1.0, 1.0, 0.0, 1.0, 0.0, 0.0, 1.0, 0.0, 1.0, 1.0, 0.0, 1.0, 0.0, 0.0, 1.0, 0.0, 1.0, 1.0, 0.0, 1.0, 0.0, 0.0, 1.0, 0.0, 1.0, 1.0, 0.0, 1.0, 0.0, 0.0, 1.0, 0.0, 1.0, 1.0, 0.0, 1.0, 0.0, 0.0, 1.0, 0.0, 1.0, 1.0, 0.0, 1.0, 0.0, 0.0, 1.0, 0.0, 1.0, 1.0, 0.0, 1.0, 0.0, 0.0, 1.0, 0.0, 1.0, 1.0, 0.0, 1.0, 0.0, 0.0, 1.0, 0.0, 1.0, 1.0, 0.0, 1.0, 0.4323, -0.03303, 0.5363, -0.03303, 0.5363, 0.471, 0.4323, 0.471, 0.0, 0.0, 1.0, 0.0, 1.0, 1.0, 0.0, 1.0, 0.3284, -0.03303, 0.4323, -0.03303, 0.4323, 0.471, 0.3284, 0.471, 0.2244, -0.03303, 0.3284, -0.03303, 0.3284, 0.471, 0.2244, 0.471, 0.0, 0.0, 1.0, 0.0, 1.0, 1.0, 0.0, 1.0, 0.0, 0.0, 1.0, 0.0, 1.0, 1.0, 0.0, 1.0, 0.5, 1.0, 0.9755, 0.6545, 0.7939, 0.09549, 0.2061, 0.09549, 0.02447, 0.6545, 0.0, 0.0, 1.0, 0.0, 1.0, 1.0, 0.0, 1.0, 0.0, 0.0, 1.0, 0.0, 1.0, 1.0, 0.0, 1.0, 0.0, 0.0, 1.0, 0.0, 1.0, 1.0, 0.0, 1.0, 0.5, 1.0, 0.933, 0.75, 0.933, 0.25, 0.5, 0.0, 0.06699, 0.25, 0.06699, 0.75, 0.5, 1.0, 0.9755, 0.6545, 0.7939, 0.09549, 0.2061, 0.09549, 0.02447, 0.6545, 0.0, 0.0, 1.0, 0.0, 1.0, 1.0, 0.0, 1.0, 0.0, 0.0, 1.0, 0.0, 1.0, 1.0, 0.0, 1.0, 0.0, 0.0, 1.0, 0.0, 1.0, 1.0, 0.0, 1.0, 0.0, 0.0, 1.0, 0.0, 1.0, 1.0, 0.0, 1.0, 0.9003, -0.03303, 0.9331, -0.03303, 0.9331, 0.5784, 0.9003, 0.5784, 0.0, 0.0, 1.0, 0.0, 1.0, 1.0, 0.0, 1.0, 0.0, 0.0, 1.0, 0.0, 1.0, 1.0, 0.0, 1.0, 0.6219, -0.03303, 0.7023, -0.03303, 0.7023, 0.5784, 0.6219, 0.5784, 0.7023, -0.03303, 0.7819, -0.03303, 0.7819, 0.5784, 0.7023, 0.5784, 1.006, -0.03303, 1.033, -0.03303, 1.033, 0.5784, 1.006, 0.5784, 0.0, 0.0, 1.0, 0.0, 1.0, 1.0, 0.0, 1.0, 0.5363, -0.03303, 0.6219, -0.03303, 0.6219, 0.5784, 0.5363, 0.5784, 0.7819, -0.03303, 0.8572, -0.03303, 0.8572, 0.5784, 0.7819, 0.5784, 0.0, 0.0, 1.0, 0.0, 1.0, 1.0, 0.0, 1.0, 0.0, 0.0, 1.0, 0.0, 1.0, 1.0, 0.0, 1.0, 0.0, 0.0, 1.0, 0.0, 1.0, 1.0, 0.0, 1.0, 0.0, 0.0, 1.0, 0.0, 1.0, 1.0, 0.0, 1.0, 0.0, 0.0, 1.0, 0.0, 1.0, 1.0, 0.0, 1.0, 0.0, 0.0, 1.0, 0.0, 1.0, 1.0, 0.0, 1.0, 0.0, 0.0, 1.0, 0.0, 1.0, 1.0, 0.0, 1.0, 0.0, 0.0, 1.0, 0.0, 1.0, 1.0, 0.0, 1.0, 0.0, 0.0, 1.0, 0.0, 1.0, 1.0, 0.0, 1.0, 0.0, 0.0, 1.0, 0.0, 1.0, 1.0, 0.0, 1.0, 0.0, 0.0, 1.0, 0.0, 1.0, 1.0, 0.0, 1.0, 0.0, 0.0, 1.0, 0.0, 1.0, 1.0, 0.0, 1.0, 0.0, 0.0, 1.0, 0.0, 1.0, 1.0, 0.0, 1.0, 0.0, 0.0, 1.0, 0.0, 1.0, 1.0, 0.0, 1.0, 0.0, 0.0, 1.0, 0.0, 1.0, 1.0, 0.0, 1.0, 0.0, 0.0, 1.0, 0.0, 1.0, 1.0, 0.0, 1.0, 0.0, 0.0, 1.0, 0.0, 1.0, 1.0, 0.0, 1.0, 0.0, 0.0, 1.0, 0.0, 1.0, 1.0, 0.0, 1.0, 0.4894, -0.213, -0.05287, 0.2761, -0.05052, 0.9036, 1.036, 0.553, 1.034, -0.07449, 0.06699, 0.25, 0.933, 0.25, 0.5, 0.0])
me_cube.materials.append(mat_material)
me_cube.materials.append(mat_pillars)
me_cube.materials.append(mat_window)
me_cube.materials.append(mat_gate)
me_cube.materials.append(mat_label)
me_cube.materials.append(mat_yellow)
me_cube.use_remesh_preserve_volume = False
me_cube.use_remesh_preserve_attributes = False
me_cube.use_mirror_vertex_groups = False
me_cube.update()

# ---- objects
ob_cube = bpy.data.objects.new('Cube', me_cube)
ob_lamp = bpy.data.objects.new('Lamp', light_lamp)
ob_camera = bpy.data.objects.new('Camera', cam_camera)

# ---- transforms, parenting, visibility, modifiers, constraints
ob_cube.location = (0.0, 0.0, 5.042)
ob_cube.scale = (4.697, 16.15, 4.697)
ob_cube.lock_rotations_4d = False
ob_cube.empty_display_type = 'ARROWS'
ob_cube.lineart.crease_threshold = 0.0
ob_lamp.location = (44.46, 16.89, 12.63)
ob_lamp.rotation_euler = (0.6503, 0.05522, 1.866)
ob_lamp.lock_rotations_4d = False
ob_lamp.empty_display_type = 'ARROWS'
ob_lamp.color = (0.0, 0.0, 0.0, 0.0)
ob_lamp.lineart.crease_threshold = 0.0
ob_camera.location = (7.481, -6.508, 5.344)
ob_camera.rotation_euler = (1.109, 0.0, 0.8149)
ob_camera.lock_rotations_4d = False
ob_camera.empty_display_type = 'ARROWS'
ob_camera.color = (0.0, 0.0, 0.0, 0.0)
ob_camera.display_type = 'WIRE'
ob_camera.lineart.crease_threshold = 0.0

# ---- collection membership
col_collection_1.objects.link(ob_cube)
col_collection_1.objects.link(ob_lamp)
col_collection_1.objects.link(ob_camera)

# ---- scene / render settings (as saved in the file)
scene.camera = ob_camera
scene.frame_start = 1; scene.frame_end = 250; scene.frame_set(1)
scene.render.engine = 'BLENDER_EEVEE_NEXT'
scene.render.resolution_percentage = 50
scene.render.dither_intensity = 0.0
scene.cycles.use_denoising = False
scene.cycles.samples = 128
scene.cycles.sampling_pattern = 'TABULATED_SOBOL'
scene.cycles.use_adaptive_sampling = False
scene.cycles.use_light_tree = False
scene.cycles.blur_glossy = 0.0
scene.cycles.sample_clamp_indirect = 0.0
scene.view_settings.view_transform = 'Standard'
bpy.context.view_layer.update()
